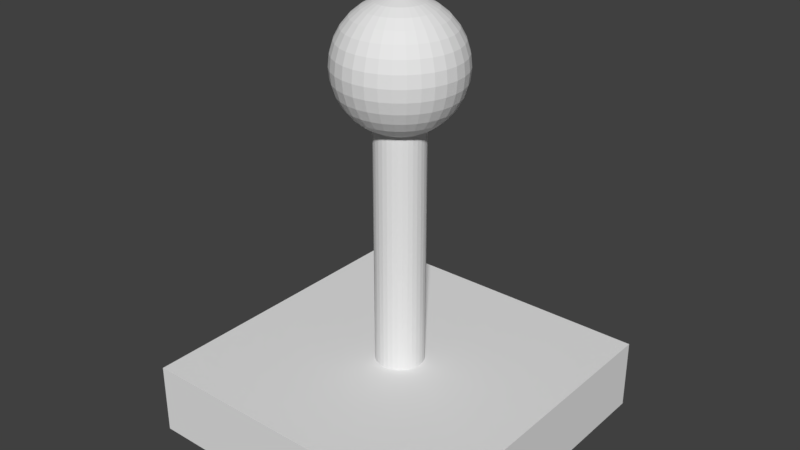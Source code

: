 # Source: NEWJoystick.blend  (saved by Blender 2.79.0; exported with 4.5.12 LTS)
import bpy
from mathutils import Matrix  # noqa: F401  (used for matrix-valued properties, if any)

bpy.ops.wm.read_factory_settings(use_empty=True)
scene = bpy.context.scene
scene.name = 'Scene'

# ---- collections
col_collection_1 = bpy.data.collections.new('Collection 1'); scene.collection.children.link(col_collection_1)

# ---- images (referenced by path relative to the original .blend; pixels are not part of the script)
import os
ASSET_DIR = os.environ.get("B2B_ASSET_DIR", "")  # directory of the original .blend (textures are referenced by path, not embedded)
HERE = os.path.dirname(os.path.abspath(__file__))  # packed textures are extracted next to this script under _unpacked/

def load_image(name, relpath, width, height, colorspace="sRGB"):
    """Load a texture the original file referenced (path relative to the .blend, or extracted next to this script)."""
    p = next((c for c in (os.path.join(HERE, relpath), os.path.join(ASSET_DIR, relpath)) if relpath and os.path.exists(c)), "")
    if p:
        img = bpy.data.images.load(p, check_existing=True)
        img.name = name
    else:  # same state as the original file: an image datablock whose file is absent (Cycles renders it pink)
        img = bpy.data.images.new(name, width, height)
        img.source = "FILE"
        img.filepath = "//" + (relpath or name)
    img.colorspace_settings.name = colorspace
    return img
img_newjoystick_png = load_image('NEWjoystick.png', 'NEWjoystick.png', 1024, 1024, 'sRGB')

# ---- materials (node trees are filled in below, after node groups)
mat_material_001 = bpy.data.materials.new('Material.001')
mat_material_001.alpha_threshold = 0.0
mat_material_001.roughness = 0.5

# ---- material node trees
mat_material_001.use_nodes = True; mat_material_001.node_tree.nodes.clear()
_N = mat_material_001.node_tree.nodes; _L = mat_material_001.node_tree.links
n0 = _N.new('ShaderNodeOutputMaterial'); n0.name = 'Material Output'; n0.location = (300, 300)
n1 = _N.new('ShaderNodeBsdfDiffuse'); n1.name = 'Diffuse BSDF'; n1.location = (127, 312)
n2 = _N.new('ShaderNodeTexImage'); n2.name = 'Image Texture'; n2.location = (-38, 357)
n2.width = 140
n2.image = img_newjoystick_png
_L.new(n1.outputs[0], n0.inputs[0])
n0.is_active_output = True

# ---- world
world_world = bpy.data.worlds.new('World'); scene.world = world_world
world_world.color = (0.05088, 0.05088, 0.05088)
world_world.use_sun_shadow = False
world_world.sun_shadow_jitter_overblur = 0.0
world_world.cycles.sampling_method = 'MANUAL'

# ---- meshes
me_sphere = bpy.data.meshes.new('Sphere')
me_sphere.from_pydata([(0.0, -3.258e-07, -1.0), (0.03806, 0.1913, 0.9808), (0.07466, 0.3753, 0.9239), (0.1084, 0.5449, 0.8315), (0.1379, 0.6935, 0.7071), (0.1622, 0.8155, 0.5556), (0.1802, 0.9061, 0.3827), (0.1913, 0.9619, 0.1951), (0.1951, 0.9808, 7.55e-08), (0.1913, 0.9619, -0.1951), (0.1802, 0.9061, -0.3827), (0.1622, 0.8155, -0.5556), (0.1379, 0.6935, -0.7071), (0.1084, 0.5449, -0.8315), (0.07466, 0.3753, -0.9239), (0.03806, 0.1913, -0.9808), (0.07466, 0.1802, 0.9808), (0.1464, 0.3536, 0.9239), (0.2126, 0.5133, 0.8315), (0.2706, 0.6533, 0.7071), (0.3182, 0.7682, 0.5556), (0.3536, 0.8536, 0.3827), (0.3753, 0.9061, 0.1951), (0.3827, 0.9239, 7.55e-08), (0.3753, 0.9061, -0.1951), (0.3536, 0.8536, -0.3827), (0.3182, 0.7682, -0.5556), (0.2706, 0.6533, -0.7071), (0.2126, 0.5133, -0.8315), (0.1464, 0.3536, -0.9239), (0.07466, 0.1802, -0.9808), (0.1084, 0.1622, 0.9808), (0.2126, 0.3182, 0.9239), (0.3087, 0.4619, 0.8315), (0.3928, 0.5879, 0.7071), (0.4619, 0.6913, 0.5556), (0.5133, 0.7682, 0.3827), (0.5449, 0.8155, 0.1951), (0.5556, 0.8315, 7.55e-08), (0.5449, 0.8155, -0.1951), (0.5133, 0.7682, -0.3827), (0.4619, 0.6913, -0.5556), (0.3928, 0.5879, -0.7071), (0.3087, 0.4619, -0.8315), (0.2126, 0.3182, -0.9239), (0.1084, 0.1622, -0.9808), (0.1379, 0.1379, 0.9808), (0.2706, 0.2706, 0.9239), (0.3928, 0.3928, 0.8315), (0.5, 0.5, 0.7071), (0.5879, 0.5879, 0.5556), (0.6533, 0.6533, 0.3827), (0.6935, 0.6935, 0.1951), (0.7071, 0.7071, 7.55e-08), (0.6935, 0.6935, -0.1951), (0.6533, 0.6533, -0.3827), (0.5879, 0.5879, -0.5556), (0.5, 0.5, -0.7071), (0.3928, 0.3928, -0.8315), (0.2706, 0.2706, -0.9239), (0.1379, 0.1379, -0.9808), (0.1622, 0.1084, 0.9808), (0.3182, 0.2126, 0.9239), (0.4619, 0.3087, 0.8315), (0.5879, 0.3928, 0.7071), (0.6913, 0.4619, 0.5556), (0.7682, 0.5133, 0.3827), (0.8155, 0.5449, 0.1951), (0.8315, 0.5556, 7.55e-08), (0.8155, 0.5449, -0.1951), (0.7682, 0.5133, -0.3827), (0.6913, 0.4619, -0.5556), (0.5879, 0.3928, -0.7071), (0.4619, 0.3087, -0.8315), (0.3182, 0.2126, -0.9239), (0.1622, 0.1084, -0.9808), (0.1802, 0.07466, 0.9808), (0.3536, 0.1464, 0.9239), (0.5133, 0.2126, 0.8315), (0.6533, 0.2706, 0.7071), (0.7682, 0.3182, 0.5556), (0.8536, 0.3536, 0.3827), (0.9061, 0.3753, 0.1951), (0.9239, 0.3827, 7.55e-08), (0.9061, 0.3753, -0.1951), (0.8536, 0.3536, -0.3827), (0.7682, 0.3182, -0.5556), (0.6533, 0.2706, -0.7071), (0.5133, 0.2126, -0.8315), (0.3536, 0.1464, -0.9239), (0.1802, 0.07466, -0.9808), (0.1913, 0.03806, 0.9808), (0.3753, 0.07466, 0.9239), (0.5449, 0.1084, 0.8315), (0.6935, 0.1379, 0.7071), (0.8155, 0.1622, 0.5556), (0.9061, 0.1802, 0.3827), (0.9619, 0.1913, 0.1951), (0.9808, 0.1951, 7.55e-08), (0.9619, 0.1913, -0.1951), (0.9061, 0.1802, -0.3827), (0.8155, 0.1622, -0.5556), (0.6935, 0.1379, -0.7071), (0.5449, 0.1084, -0.8315), (0.3753, 0.07466, -0.9239), (0.1913, 0.03806, -0.9808), (0.1951, -3.266e-07, 0.9808), (0.3827, -3.192e-07, 0.9239), (0.5556, -3.117e-07, 0.8315), (0.7071, -3.192e-07, 0.7071), (0.8315, -3.341e-07, 0.5556), (0.9239, -2.745e-07, 0.3827), (0.9808, -3.937e-07, 0.1951), (1.0, -3.788e-07, 7.55e-08), (0.9808, -3.937e-07, -0.1951), (0.9239, -2.298e-07, -0.3827), (0.8315, -3.341e-07, -0.5556), (0.7071, -3.192e-07, -0.7071), (0.5556, -3.415e-07, -0.8315), (0.3827, -3.043e-07, -0.9239), (0.1951, -3.08e-07, -0.9808), (0.1913, -0.03806, 0.9808), (0.3753, -0.07466, 0.9239), (0.5449, -0.1084, 0.8315), (0.6935, -0.138, 0.7071), (0.8155, -0.1622, 0.5556), (0.9061, -0.1802, 0.3827), (0.9619, -0.1913, 0.1951), (0.9808, -0.1951, 7.55e-08), (0.9619, -0.1913, -0.1951), (0.9061, -0.1802, -0.3827), (0.8155, -0.1622, -0.5556), (0.6935, -0.138, -0.7071), (0.5449, -0.1084, -0.8315), (0.3753, -0.07466, -0.9239), (0.1913, -0.03806, -0.9808), (0.1802, -0.07466, 0.9808), (0.3536, -0.1464, 0.9239), (0.5133, -0.2126, 0.8315), (0.6533, -0.2706, 0.7071), (0.7682, -0.3182, 0.5556), (0.8536, -0.3536, 0.3827), (0.9061, -0.3753, 0.1951), (0.9239, -0.3827, 7.55e-08), (0.9061, -0.3753, -0.1951), (0.8536, -0.3536, -0.3827), (0.7682, -0.3182, -0.5556), (0.6533, -0.2706, -0.7071), (0.5133, -0.2126, -0.8315), (0.3536, -0.1464, -0.9239), (0.1802, -0.07466, -0.9808), (0.1622, -0.1084, 0.9808), (0.3182, -0.2126, 0.9239), (0.4619, -0.3087, 0.8315), (0.5879, -0.3928, 0.7071), (0.6913, -0.4619, 0.5556), (0.7682, -0.5133, 0.3827), (0.8155, -0.5449, 0.1951), (0.8315, -0.5556, 7.55e-08), (0.8155, -0.5449, -0.1951), (0.7682, -0.5133, -0.3827), (0.6913, -0.4619, -0.5556), (0.5879, -0.3928, -0.7071), (0.4619, -0.3087, -0.8315), (0.3182, -0.2126, -0.9239), (0.1622, -0.1084, -0.9808), (0.1379, -0.138, 0.9808), (0.2706, -0.2706, 0.9239), (0.3928, -0.3928, 0.8315), (0.5, -0.5, 0.7071), (0.5879, -0.5879, 0.5556), (0.6533, -0.6533, 0.3827), (0.6935, -0.6935, 0.1951), (0.7071, -0.7071, 7.55e-08), (0.6935, -0.6935, -0.1951), (0.6533, -0.6533, -0.3827), (0.5879, -0.5879, -0.5556), (0.5, -0.5, -0.7071), (0.3928, -0.3928, -0.8315), (0.2706, -0.2706, -0.9239), (0.1379, -0.138, -0.9808), (0.1084, -0.1622, 0.9808), (0.2126, -0.3182, 0.9239), (0.3087, -0.4619, 0.8315), (0.3928, -0.5879, 0.7071), (0.4619, -0.6913, 0.5556), (0.5133, -0.7682, 0.3827), (0.5449, -0.8155, 0.1951), (0.5556, -0.8315, 7.55e-08), (0.5449, -0.8155, -0.1951), (0.5133, -0.7682, -0.3827), (0.4619, -0.6913, -0.5556), (0.3928, -0.5879, -0.7071), (0.3087, -0.4619, -0.8315), (0.2126, -0.3182, -0.9239), (0.1084, -0.1622, -0.9808), (0.07466, -0.1802, 0.9808), (0.1464, -0.3536, 0.9239), (0.2126, -0.5133, 0.8315), (0.2706, -0.6533, 0.7071), (0.3182, -0.7682, 0.5556), (0.3536, -0.8536, 0.3827), (0.3753, -0.9061, 0.1951), (0.3827, -0.9239, 7.55e-08), (0.3753, -0.9061, -0.1951), (0.3536, -0.8536, -0.3827), (0.3182, -0.7682, -0.5556), (0.2706, -0.6533, -0.7071), (0.2126, -0.5133, -0.8315), (0.1464, -0.3536, -0.9239), (0.07466, -0.1802, -0.9808), (0.03806, -0.1913, 0.9808), (0.07466, -0.3753, 0.9239), (0.1084, -0.5449, 0.8315), (0.1379, -0.6935, 0.7071), (0.1622, -0.8155, 0.5556), (0.1802, -0.9061, 0.3827), (0.1913, -0.9619, 0.1951), (0.1951, -0.9808, 7.55e-08), (0.1913, -0.9619, -0.1951), (0.1802, -0.9061, -0.3827), (0.1622, -0.8155, -0.5556), (0.1379, -0.6935, -0.7071), (0.1084, -0.5449, -0.8315), (0.07466, -0.3753, -0.9239), (0.03806, -0.1913, -0.9808), (-7.212e-09, -0.1951, 0.9808), (4.122e-08, -0.3827, 0.9239), (2.632e-08, -0.5556, 0.8315), (-2.584e-08, -0.7071, 0.7071), (-8.544e-08, -0.8315, 0.5556), (6.357e-08, -0.9239, 0.3827), (-8.544e-08, -0.9808, 0.1951), (-1.003e-07, -1.0, 7.55e-08), (-8.544e-08, -0.9808, -0.1951), (6.357e-08, -0.9239, -0.3827), (-8.544e-08, -0.8315, -0.5556), (-2.584e-08, -0.7071, -0.7071), (-1.094e-08, -0.5556, -0.8315), (3.964e-09, -0.3827, -0.9239), (3.964e-09, -0.1951, -0.9808), (-0.03806, -0.1913, 0.9808), (-0.07466, -0.3753, 0.9239), (-0.1084, -0.5449, 0.8315), (-0.1379, -0.6935, 0.7071), (-0.1622, -0.8155, 0.5556), (-0.1802, -0.9061, 0.3827), (-0.1913, -0.9619, 0.1951), (-0.1951, -0.9808, 7.55e-08), (-0.1913, -0.9619, -0.1951), (-0.1802, -0.9061, -0.3827), (-0.1622, -0.8155, -0.5556), (-0.1379, -0.6935, -0.7071), (-0.1084, -0.5449, -0.8315), (-0.07466, -0.3753, -0.9239), (-0.03806, -0.1913, -0.9808), (-1.247e-07, -6.269e-07, 1.0), (-0.07466, -0.1802, 0.9808), (-0.1464, -0.3536, 0.9239), (-0.2126, -0.5133, 0.8315), (-0.2706, -0.6533, 0.7071), (-0.3182, -0.7682, 0.5556), (-0.3536, -0.8536, 0.3827), (-0.3753, -0.9061, 0.1951), (-0.3827, -0.9239, 7.55e-08), (-0.3753, -0.9061, -0.1951), (-0.3536, -0.8536, -0.3827), (-0.3182, -0.7682, -0.5556), (-0.2706, -0.6533, -0.7071), (-0.2126, -0.5133, -0.8315), (-0.1464, -0.3536, -0.9239), (-0.07466, -0.1802, -0.9808), (-0.1084, -0.1622, 0.9808), (-0.2126, -0.3182, 0.9239), (-0.3087, -0.4619, 0.8315), (-0.3928, -0.5879, 0.7071), (-0.4619, -0.6913, 0.5556), (-0.5133, -0.7682, 0.3827), (-0.5449, -0.8155, 0.1951), (-0.5556, -0.8315, 7.55e-08), (-0.5449, -0.8155, -0.1951), (-0.5133, -0.7682, -0.3827), (-0.4619, -0.6913, -0.5556), (-0.3928, -0.5879, -0.7071), (-0.3087, -0.4619, -0.8315), (-0.2126, -0.3182, -0.9239), (-0.1084, -0.1622, -0.9808), (-0.1379, -0.138, 0.9808), (-0.2706, -0.2706, 0.9239), (-0.3928, -0.3928, 0.8315), (-0.5, -0.5, 0.7071), (-0.5879, -0.5879, 0.5556), (-0.6533, -0.6533, 0.3827), (-0.6935, -0.6935, 0.1951), (-0.7071, -0.7071, 7.55e-08), (-0.6935, -0.6935, -0.1951), (-0.6533, -0.6533, -0.3827), (-0.5879, -0.5879, -0.5556), (-0.5, -0.5, -0.7071), (-0.3928, -0.3928, -0.8315), (-0.2706, -0.2706, -0.9239), (-0.1379, -0.1379, -0.9808), (-0.1622, -0.1084, 0.9808), (-0.3182, -0.2126, 0.9239), (-0.4619, -0.3087, 0.8315), (-0.5879, -0.3928, 0.7071), (-0.6913, -0.4619, 0.5556), (-0.7682, -0.5133, 0.3827), (-0.8155, -0.5449, 0.1951), (-0.8315, -0.5556, 7.55e-08), (-0.8155, -0.5449, -0.1951), (-0.7682, -0.5133, -0.3827), (-0.6913, -0.4619, -0.5556), (-0.5879, -0.3928, -0.7071), (-0.4619, -0.3087, -0.8315), (-0.3182, -0.2126, -0.9239), (-0.1622, -0.1084, -0.9808), (-0.1802, -0.07466, 0.9808), (-0.3536, -0.1464, 0.9239), (-0.5133, -0.2126, 0.8315), (-0.6533, -0.2706, 0.7071), (-0.7682, -0.3182, 0.5556), (-0.8536, -0.3536, 0.3827), (-0.9061, -0.3753, 0.1951), (-0.9239, -0.3827, 7.55e-08), (-0.9061, -0.3753, -0.1951), (-0.8536, -0.3536, -0.3827), (-0.7682, -0.3182, -0.5556), (-0.6533, -0.2706, -0.7071), (-0.5133, -0.2126, -0.8315), (-0.3536, -0.1464, -0.9239), (-0.1802, -0.07466, -0.9808), (-0.1913, -0.03806, 0.9808), (-0.3753, -0.07466, 0.9239), (-0.5449, -0.1084, 0.8315), (-0.6935, -0.1379, 0.7071), (-0.8155, -0.1622, 0.5556), (-0.9061, -0.1802, 0.3827), (-0.9619, -0.1913, 0.1951), (-0.9808, -0.1951, 7.55e-08), (-0.9619, -0.1913, -0.1951), (-0.9061, -0.1802, -0.3827), (-0.8155, -0.1622, -0.5556), (-0.6935, -0.1379, -0.7071), (-0.5449, -0.1084, -0.8315), (-0.3753, -0.07466, -0.9239), (-0.1913, -0.03806, -0.9808), (-0.1951, -3.117e-07, 0.9808), (-0.3827, -2.819e-07, 0.9239), (-0.5556, -2.819e-07, 0.8315), (-0.7071, -1.851e-07, 0.7071), (-0.8315, -1.404e-07, 0.5556), (-0.9239, -3.192e-07, 0.3827), (-0.9808, -9.567e-08, 0.1951), (-1.0, -1.404e-07, 7.55e-08), (-0.9808, -9.567e-08, -0.1951), (-0.9239, -3.192e-07, -0.3827), (-0.8315, -1.404e-07, -0.5556), (-0.7071, -1.851e-07, -0.7071), (-0.5556, -2.596e-07, -0.8315), (-0.3827, -2.521e-07, -0.9239), (-0.1951, -3.155e-07, -0.9808), (-0.1913, 0.03806, 0.9808), (-0.3753, 0.07466, 0.9239), (-0.5449, 0.1084, 0.8315), (-0.6935, 0.1379, 0.7071), (-0.8155, 0.1622, 0.5556), (-0.9061, 0.1802, 0.3827), (-0.9619, 0.1913, 0.1951), (-0.9808, 0.1951, 7.55e-08), (-0.9619, 0.1913, -0.1951), (-0.9061, 0.1802, -0.3827), (-0.8155, 0.1622, -0.5556), (-0.6935, 0.1379, -0.7071), (-0.5449, 0.1084, -0.8315), (-0.3753, 0.07466, -0.9239), (-0.1913, 0.03806, -0.9808), (-0.1802, 0.07466, 0.9808), (-0.3536, 0.1464, 0.9239), (-0.5133, 0.2126, 0.8315), (-0.6533, 0.2706, 0.7071), (-0.7682, 0.3182, 0.5556), (-0.8536, 0.3536, 0.3827), (-0.9061, 0.3753, 0.1951), (-0.9239, 0.3827, 7.55e-08), (-0.9061, 0.3753, -0.1951), (-0.8536, 0.3536, -0.3827), (-0.7682, 0.3182, -0.5556), (-0.6533, 0.2706, -0.7071), (-0.5133, 0.2126, -0.8315), (-0.3536, 0.1464, -0.9239), (-0.1802, 0.07466, -0.9808), (-0.1622, 0.1084, 0.9808), (-0.3182, 0.2126, 0.9239), (-0.4619, 0.3087, 0.8315), (-0.5879, 0.3928, 0.7071), (-0.6913, 0.4619, 0.5556), (-0.7682, 0.5133, 0.3827), (-0.8155, 0.5449, 0.1951), (-0.8315, 0.5556, 7.55e-08), (-0.8155, 0.5449, -0.1951), (-0.7682, 0.5133, -0.3827), (-0.6913, 0.4619, -0.5556), (-0.5879, 0.3928, -0.7071), (-0.4619, 0.3087, -0.8315), (-0.3182, 0.2126, -0.9239), (-0.1622, 0.1084, -0.9808), (-0.1379, 0.1379, 0.9808), (-0.2706, 0.2706, 0.9239), (-0.3928, 0.3928, 0.8315), (-0.5, 0.5, 0.7071), (-0.5879, 0.5879, 0.5556), (-0.6533, 0.6533, 0.3827), (-0.6935, 0.6935, 0.1951), (-0.7071, 0.7071, 7.55e-08), (-0.6935, 0.6935, -0.1951), (-0.6533, 0.6533, -0.3827), (-0.5879, 0.5879, -0.5556), (-0.5, 0.5, -0.7071), (-0.3928, 0.3928, -0.8315), (-0.2706, 0.2706, -0.9239), (-0.1379, 0.1379, -0.9808), (-0.1084, 0.1622, 0.9808), (-0.2126, 0.3182, 0.9239), (-0.3087, 0.4619, 0.8315), (-0.3928, 0.5879, 0.7071), (-0.4619, 0.6913, 0.5556), (-0.5133, 0.7682, 0.3827), (-0.5449, 0.8155, 0.1951), (-0.5556, 0.8315, 7.55e-08), (-0.5449, 0.8155, -0.1951), (-0.5133, 0.7682, -0.3827), (-0.4619, 0.6913, -0.5556), (-0.3928, 0.5879, -0.7071), (-0.3087, 0.4619, -0.8315), (-0.2126, 0.3182, -0.9239), (-0.1084, 0.1622, -0.9808), (-0.07466, 0.1802, 0.9808), (-0.1464, 0.3536, 0.9239), (-0.2126, 0.5133, 0.8315), (-0.2706, 0.6533, 0.7071), (-0.3182, 0.7682, 0.5556), (-0.3536, 0.8536, 0.3827), (-0.3753, 0.9061, 0.1951), (-0.3827, 0.9239, 7.55e-08), (-0.3753, 0.9061, -0.1951), (-0.3536, 0.8536, -0.3827), (-0.3182, 0.7682, -0.5556), (-0.2706, 0.6533, -0.7071), (-0.2126, 0.5133, -0.8315), (-0.1464, 0.3536, -0.9239), (-0.07466, 0.1802, -0.9808), (-0.03806, 0.1913, 0.9808), (-0.07466, 0.3753, 0.9239), (-0.1084, 0.5449, 0.8315), (-0.1379, 0.6935, 0.7071), (-0.1622, 0.8155, 0.5556), (-0.1802, 0.9061, 0.3827), (-0.1913, 0.9619, 0.1951), (-0.1951, 0.9808, 7.55e-08), (-0.1913, 0.9619, -0.1951), (-0.1802, 0.9061, -0.3827), (-0.1622, 0.8155, -0.5556), (-0.1379, 0.6935, -0.7071), (-0.1084, 0.5449, -0.8315), (-0.07466, 0.3753, -0.9239), (-0.03806, 0.1913, -0.9808), (3.749e-08, 0.1951, 0.9808), (7.847e-08, 0.3827, 0.9239), (1.083e-07, 0.5556, 0.8315), (1.53e-07, 0.7071, 0.7071), (2.722e-07, 0.8315, 0.5556), (6.357e-08, 0.9239, 0.3827), (2.573e-07, 0.9808, 0.1951), (2.722e-07, 1.0, 7.55e-08), (2.573e-07, 0.9808, -0.1951), (6.357e-08, 0.9239, -0.3827), (2.722e-07, 0.8315, -0.5556), (1.53e-07, 0.7071, -0.7071), (1.232e-07, 0.5556, -0.8315), (7.847e-08, 0.3827, -0.9239), (1.514e-08, 0.1951, -0.9808), (0.0, 0.3954, -4.95), (0.0, 0.3954, -0.33), (0.07713, 0.3878, -4.95), (0.07713, 0.3878, -0.33), (0.1513, 0.3653, -4.95), (0.1513, 0.3653, -0.33), (0.2197, 0.3287, -4.95), (0.2197, 0.3287, -0.33), (0.2796, 0.2796, -4.95), (0.2796, 0.2796, -0.33), (0.3287, 0.2197, -4.95), (0.3287, 0.2197, -0.33), (0.3653, 0.1513, -4.95), (0.3653, 0.1513, -0.33), (0.3878, 0.07713, -4.95), (0.3878, 0.07713, -0.33), (0.3954, 2.985e-08, -4.95), (0.3954, 2.985e-08, -0.33), (0.3878, -0.07713, -4.95), (0.3878, -0.07713, -0.33), (0.3653, -0.1513, -4.95), (0.3653, -0.1513, -0.33), (0.3287, -0.2197, -4.95), (0.3287, -0.2197, -0.33), (0.2796, -0.2796, -4.95), (0.2796, -0.2796, -0.33), (0.2197, -0.3287, -4.95), (0.2197, -0.3287, -0.33), (0.1513, -0.3653, -4.95), (0.1513, -0.3653, -0.33), (0.07713, -0.3878, -4.95), (0.07713, -0.3878, -0.33), (-1.288e-07, -0.3954, -4.95), (-1.288e-07, -0.3954, -0.33), (-0.07713, -0.3878, -4.95), (-0.07713, -0.3878, -0.33), (-0.1513, -0.3653, -4.95), (-0.1513, -0.3653, -0.33), (-0.2197, -0.3287, -4.95), (-0.2197, -0.3287, -0.33), (-0.2796, -0.2796, -4.95), (-0.2796, -0.2796, -0.33), (-0.3287, -0.2197, -4.95), (-0.3287, -0.2197, -0.33), (-0.3653, -0.1513, -4.95), (-0.3653, -0.1513, -0.33), (-0.3878, -0.07713, -4.95), (-0.3878, -0.07713, -0.33), (-0.3954, 3.818e-07, -4.95), (-0.3954, 3.818e-07, -0.33), (-0.3878, 0.07713, -4.95), (-0.3878, 0.07713, -0.33), (-0.3653, 0.1513, -4.95), (-0.3653, 0.1513, -0.33), (-0.3287, 0.2197, -4.95), (-0.3287, 0.2197, -0.33), (-0.2796, 0.2796, -4.95), (-0.2796, 0.2796, -0.33), (-0.2197, 0.3287, -4.95), (-0.2197, 0.3287, -0.33), (-0.1513, 0.3653, -4.95), (-0.1513, 0.3653, -0.33), (-0.07713, 0.3878, -4.95), (-0.07713, 0.3878, -0.33), (2.617, 2.617, -5.976), (2.617, -2.617, -5.976), (-2.617, -2.617, -5.976), (-2.617, 2.617, -5.976), (2.617, 2.617, -4.812), (2.617, -2.617, -4.812), (-2.617, -2.617, -4.812), (-2.617, 2.617, -4.812)], [], [(478, 477, 11, 12), (471, 470, 4, 5), (479, 478, 12, 13), (472, 471, 5, 6), (480, 479, 13, 14), (473, 472, 6, 7), (481, 480, 14, 15), (474, 473, 7, 8), (467, 256, 1), (0, 481, 15), (475, 474, 8, 9), (468, 467, 1, 2), (476, 475, 9, 10), (469, 468, 2, 3), (477, 476, 10, 11), (470, 469, 3, 4), (11, 10, 25, 26), (4, 3, 18, 19), (12, 11, 26, 27), (5, 4, 19, 20), (13, 12, 27, 28), (6, 5, 20, 21), (14, 13, 28, 29), (7, 6, 21, 22), (15, 14, 29, 30), (8, 7, 22, 23), (1, 256, 16), (0, 15, 30), (9, 8, 23, 24), (2, 1, 16, 17), (10, 9, 24, 25), (3, 2, 17, 18), (30, 29, 44, 45), (23, 22, 37, 38), (16, 256, 31), (0, 30, 45), (24, 23, 38, 39), (17, 16, 31, 32), (25, 24, 39, 40), (18, 17, 32, 33), (26, 25, 40, 41), (19, 18, 33, 34), (27, 26, 41, 42), (20, 19, 34, 35), (28, 27, 42, 43), (21, 20, 35, 36), (29, 28, 43, 44), (22, 21, 36, 37), (34, 33, 48, 49), (42, 41, 56, 57), (35, 34, 49, 50), (43, 42, 57, 58), (36, 35, 50, 51), (44, 43, 58, 59), (37, 36, 51, 52), (45, 44, 59, 60), (38, 37, 52, 53), (31, 256, 46), (0, 45, 60), (39, 38, 53, 54), (32, 31, 46, 47), (40, 39, 54, 55), (33, 32, 47, 48), (41, 40, 55, 56), (53, 52, 67, 68), (46, 256, 61), (0, 60, 75), (54, 53, 68, 69), (47, 46, 61, 62), (55, 54, 69, 70), (48, 47, 62, 63), (56, 55, 70, 71), (49, 48, 63, 64), (57, 56, 71, 72), (50, 49, 64, 65), (58, 57, 72, 73), (51, 50, 65, 66), (59, 58, 73, 74), (52, 51, 66, 67), (60, 59, 74, 75), (72, 71, 86, 87), (65, 64, 79, 80), (73, 72, 87, 88), (66, 65, 80, 81), (74, 73, 88, 89), (67, 66, 81, 82), (75, 74, 89, 90), (68, 67, 82, 83), (61, 256, 76), (0, 75, 90), (69, 68, 83, 84), (62, 61, 76, 77), (70, 69, 84, 85), (63, 62, 77, 78), (71, 70, 85, 86), (64, 63, 78, 79), (76, 256, 91), (0, 90, 105), (84, 83, 98, 99), (77, 76, 91, 92), (85, 84, 99, 100), (78, 77, 92, 93), (86, 85, 100, 101), (79, 78, 93, 94), (87, 86, 101, 102), (80, 79, 94, 95), (88, 87, 102, 103), (81, 80, 95, 96), (89, 88, 103, 104), (82, 81, 96, 97), (90, 89, 104, 105), (83, 82, 97, 98), (95, 94, 109, 110), (103, 102, 117, 118), (96, 95, 110, 111), (104, 103, 118, 119), (97, 96, 111, 112), (105, 104, 119, 120), (98, 97, 112, 113), (91, 256, 106), (0, 105, 120), (99, 98, 113, 114), (92, 91, 106, 107), (100, 99, 114, 115), (93, 92, 107, 108), (101, 100, 115, 116), (94, 93, 108, 109), (102, 101, 116, 117), (114, 113, 128, 129), (107, 106, 121, 122), (115, 114, 129, 130), (108, 107, 122, 123), (116, 115, 130, 131), (109, 108, 123, 124), (117, 116, 131, 132), (110, 109, 124, 125), (118, 117, 132, 133), (111, 110, 125, 126), (119, 118, 133, 134), (112, 111, 126, 127), (120, 119, 134, 135), (113, 112, 127, 128), (106, 256, 121), (0, 120, 135), (133, 132, 147, 148), (126, 125, 140, 141), (134, 133, 148, 149), (127, 126, 141, 142), (135, 134, 149, 150), (128, 127, 142, 143), (121, 256, 136), (0, 135, 150), (129, 128, 143, 144), (122, 121, 136, 137), (130, 129, 144, 145), (123, 122, 137, 138), (131, 130, 145, 146), (124, 123, 138, 139), (132, 131, 146, 147), (125, 124, 139, 140), (145, 144, 159, 160), (138, 137, 152, 153), (146, 145, 160, 161), (139, 138, 153, 154), (147, 146, 161, 162), (140, 139, 154, 155), (148, 147, 162, 163), (141, 140, 155, 156), (149, 148, 163, 164), (142, 141, 156, 157), (150, 149, 164, 165), (143, 142, 157, 158), (136, 256, 151), (0, 150, 165), (144, 143, 158, 159), (137, 136, 151, 152), (164, 163, 178, 179), (157, 156, 171, 172), (165, 164, 179, 180), (158, 157, 172, 173), (151, 256, 166), (0, 165, 180), (159, 158, 173, 174), (152, 151, 166, 167), (160, 159, 174, 175), (153, 152, 167, 168), (161, 160, 175, 176), (154, 153, 168, 169), (162, 161, 176, 177), (155, 154, 169, 170), (163, 162, 177, 178), (156, 155, 170, 171), (168, 167, 182, 183), (176, 175, 190, 191), (169, 168, 183, 184), (177, 176, 191, 192), (170, 169, 184, 185), (178, 177, 192, 193), (171, 170, 185, 186), (179, 178, 193, 194), (172, 171, 186, 187), (180, 179, 194, 195), (173, 172, 187, 188), (166, 256, 181), (0, 180, 195), (174, 173, 188, 189), (167, 166, 181, 182), (175, 174, 189, 190), (187, 186, 201, 202), (195, 194, 209, 210), (188, 187, 202, 203), (181, 256, 196), (0, 195, 210), (189, 188, 203, 204), (182, 181, 196, 197), (190, 189, 204, 205), (183, 182, 197, 198), (191, 190, 205, 206), (184, 183, 198, 199), (192, 191, 206, 207), (185, 184, 199, 200), (193, 192, 207, 208), (186, 185, 200, 201), (194, 193, 208, 209), (206, 205, 220, 221), (199, 198, 213, 214), (207, 206, 221, 222), (200, 199, 214, 215), (208, 207, 222, 223), (201, 200, 215, 216), (209, 208, 223, 224), (202, 201, 216, 217), (210, 209, 224, 225), (203, 202, 217, 218), (196, 256, 211), (0, 210, 225), (204, 203, 218, 219), (197, 196, 211, 212), (205, 204, 219, 220), (198, 197, 212, 213), (225, 224, 239, 240), (218, 217, 232, 233), (211, 256, 226), (0, 225, 240), (219, 218, 233, 234), (212, 211, 226, 227), (220, 219, 234, 235), (213, 212, 227, 228), (221, 220, 235, 236), (214, 213, 228, 229), (222, 221, 236, 237), (215, 214, 229, 230), (223, 222, 237, 238), (216, 215, 230, 231), (224, 223, 238, 239), (217, 216, 231, 232), (229, 228, 243, 244), (237, 236, 251, 252), (230, 229, 244, 245), (238, 237, 252, 253), (231, 230, 245, 246), (239, 238, 253, 254), (232, 231, 246, 247), (240, 239, 254, 255), (233, 232, 247, 248), (226, 256, 241), (0, 240, 255), (234, 233, 248, 249), (227, 226, 241, 242), (235, 234, 249, 250), (228, 227, 242, 243), (236, 235, 250, 251), (248, 247, 263, 264), (241, 256, 257), (0, 255, 271), (249, 248, 264, 265), (242, 241, 257, 258), (250, 249, 265, 266), (243, 242, 258, 259), (251, 250, 266, 267), (244, 243, 259, 260), (252, 251, 267, 268), (245, 244, 260, 261), (253, 252, 268, 269), (246, 245, 261, 262), (254, 253, 269, 270), (247, 246, 262, 263), (255, 254, 270, 271), (268, 267, 282, 283), (261, 260, 275, 276), (269, 268, 283, 284), (262, 261, 276, 277), (270, 269, 284, 285), (263, 262, 277, 278), (271, 270, 285, 286), (264, 263, 278, 279), (257, 256, 272), (0, 271, 286), (265, 264, 279, 280), (258, 257, 272, 273), (266, 265, 280, 281), (259, 258, 273, 274), (267, 266, 281, 282), (260, 259, 274, 275), (0, 286, 301), (280, 279, 294, 295), (273, 272, 287, 288), (281, 280, 295, 296), (274, 273, 288, 289), (282, 281, 296, 297), (275, 274, 289, 290), (283, 282, 297, 298), (276, 275, 290, 291), (284, 283, 298, 299), (277, 276, 291, 292), (285, 284, 299, 300), (278, 277, 292, 293), (286, 285, 300, 301), (279, 278, 293, 294), (272, 256, 287), (299, 298, 313, 314), (292, 291, 306, 307), (300, 299, 314, 315), (293, 292, 307, 308), (301, 300, 315, 316), (294, 293, 308, 309), (287, 256, 302), (0, 301, 316), (295, 294, 309, 310), (288, 287, 302, 303), (296, 295, 310, 311), (289, 288, 303, 304), (297, 296, 311, 312), (290, 289, 304, 305), (298, 297, 312, 313), (291, 290, 305, 306), (303, 302, 317, 318), (311, 310, 325, 326), (304, 303, 318, 319), (312, 311, 326, 327), (305, 304, 319, 320), (313, 312, 327, 328), (306, 305, 320, 321), (314, 313, 328, 329), (307, 306, 321, 322), (315, 314, 329, 330), (308, 307, 322, 323), (316, 315, 330, 331), (309, 308, 323, 324), (302, 256, 317), (0, 316, 331), (310, 309, 324, 325), (322, 321, 336, 337), (330, 329, 344, 345), (323, 322, 337, 338), (331, 330, 345, 346), (324, 323, 338, 339), (317, 256, 332), (0, 331, 346), (325, 324, 339, 340), (318, 317, 332, 333), (326, 325, 340, 341), (319, 318, 333, 334), (327, 326, 341, 342), (320, 319, 334, 335), (328, 327, 342, 343), (321, 320, 335, 336), (329, 328, 343, 344), (341, 340, 355, 356), (334, 333, 348, 349), (342, 341, 356, 357), (335, 334, 349, 350), (343, 342, 357, 358), (336, 335, 350, 351), (344, 343, 358, 359), (337, 336, 351, 352), (345, 344, 359, 360), (338, 337, 352, 353), (346, 345, 360, 361), (339, 338, 353, 354), (332, 256, 347), (0, 346, 361), (340, 339, 354, 355), (333, 332, 347, 348), (360, 359, 374, 375), (353, 352, 367, 368), (361, 360, 375, 376), (354, 353, 368, 369), (347, 256, 362), (0, 361, 376), (355, 354, 369, 370), (348, 347, 362, 363), (356, 355, 370, 371), (349, 348, 363, 364), (357, 356, 371, 372), (350, 349, 364, 365), (358, 357, 372, 373), (351, 350, 365, 366), (359, 358, 373, 374), (352, 351, 366, 367), (364, 363, 378, 379), (372, 371, 386, 387), (365, 364, 379, 380), (373, 372, 387, 388), (366, 365, 380, 381), (374, 373, 388, 389), (367, 366, 381, 382), (375, 374, 389, 390), (368, 367, 382, 383), (376, 375, 390, 391), (369, 368, 383, 384), (362, 256, 377), (0, 376, 391), (370, 369, 384, 385), (363, 362, 377, 378), (371, 370, 385, 386), (383, 382, 397, 398), (391, 390, 405, 406), (384, 383, 398, 399), (377, 256, 392), (0, 391, 406), (385, 384, 399, 400), (378, 377, 392, 393), (386, 385, 400, 401), (379, 378, 393, 394), (387, 386, 401, 402), (380, 379, 394, 395), (388, 387, 402, 403), (381, 380, 395, 396), (389, 388, 403, 404), (382, 381, 396, 397), (390, 389, 404, 405), (402, 401, 416, 417), (395, 394, 409, 410), (403, 402, 417, 418), (396, 395, 410, 411), (404, 403, 418, 419), (397, 396, 411, 412), (405, 404, 419, 420), (398, 397, 412, 413), (406, 405, 420, 421), (399, 398, 413, 414), (392, 256, 407), (0, 406, 421), (400, 399, 414, 415), (393, 392, 407, 408), (401, 400, 415, 416), (394, 393, 408, 409), (421, 420, 435, 436), (414, 413, 428, 429), (407, 256, 422), (0, 421, 436), (415, 414, 429, 430), (408, 407, 422, 423), (416, 415, 430, 431), (409, 408, 423, 424), (417, 416, 431, 432), (410, 409, 424, 425), (418, 417, 432, 433), (411, 410, 425, 426), (419, 418, 433, 434), (412, 411, 426, 427), (420, 419, 434, 435), (413, 412, 427, 428), (433, 432, 447, 448), (426, 425, 440, 441), (434, 433, 448, 449), (427, 426, 441, 442), (435, 434, 449, 450), (428, 427, 442, 443), (436, 435, 450, 451), (429, 428, 443, 444), (422, 256, 437), (0, 436, 451), (430, 429, 444, 445), (423, 422, 437, 438), (431, 430, 445, 446), (424, 423, 438, 439), (432, 431, 446, 447), (425, 424, 439, 440), (437, 256, 452), (0, 451, 466), (445, 444, 459, 460), (438, 437, 452, 453), (446, 445, 460, 461), (439, 438, 453, 454), (447, 446, 461, 462), (440, 439, 454, 455), (448, 447, 462, 463), (441, 440, 455, 456), (449, 448, 463, 464), (442, 441, 456, 457), (450, 449, 464, 465), (443, 442, 457, 458), (451, 450, 465, 466), (444, 443, 458, 459), (456, 455, 470, 471), (464, 463, 478, 479), (457, 456, 471, 472), (465, 464, 479, 480), (458, 457, 472, 473), (466, 465, 480, 481), (459, 458, 473, 474), (452, 256, 467), (0, 466, 481), (460, 459, 474, 475), (453, 452, 467, 468), (461, 460, 475, 476), (454, 453, 468, 469), (462, 461, 476, 477), (455, 454, 469, 470), (463, 462, 477, 478), (482, 483, 485, 484), (484, 485, 487, 486), (486, 487, 489, 488), (488, 489, 491, 490), (490, 491, 493, 492), (492, 493, 495, 494), (494, 495, 497, 496), (496, 497, 499, 498), (498, 499, 501, 500), (500, 501, 503, 502), (502, 503, 505, 504), (504, 505, 507, 506), (506, 507, 509, 508), (508, 509, 511, 510), (510, 511, 513, 512), (512, 513, 515, 514), (514, 515, 517, 516), (516, 517, 519, 518), (518, 519, 521, 520), (520, 521, 523, 522), (522, 523, 525, 524), (524, 525, 527, 526), (526, 527, 529, 528), (528, 529, 531, 530), (530, 531, 533, 532), (532, 533, 535, 534), (534, 535, 537, 536), (536, 537, 539, 538), (538, 539, 541, 540), (540, 541, 543, 542), (485, 483, 545, 543, 541, 539, 537, 535, 533, 531, 529, 527, 525, 523, 521, 519, 517, 515, 513, 511, 509, 507, 505, 503, 501, 499, 497, 495, 493, 491, 489, 487), (542, 543, 545, 544), (544, 545, 483, 482), (482, 484, 486, 488, 490, 492, 494, 496, 498, 500, 502, 504, 506, 508, 510, 512, 514, 516, 518, 520, 522, 524, 526, 528, 530, 532, 534, 536, 538, 540, 542, 544), (546, 547, 548, 549), (550, 553, 552, 551), (546, 550, 551, 547), (547, 551, 552, 548), (548, 552, 553, 549), (550, 546, 549, 553)])
_uv = me_sphere.uv_layers.new(name='UVMap')
_uv.uv.foreach_set('vector', [0.9323, 0.1504, 0.9313, 0.164, 0.9177, 0.164, 0.9208, 0.1504, 0.9313, 0.2632, 0.9323, 0.2768, 0.9208, 0.2768, 0.9177, 0.2632, 0.9339, 0.5927, 0.9344, 0.5792, 0.9461, 0.5808, 0.9431, 0.594, 0.9306, 0.2478, 0.9313, 0.2632, 0.9177, 0.2632, 0.9155, 0.2478, 0.9334, 0.6081, 0.9339, 0.5927, 0.9431, 0.594, 0.9398, 0.609, 0.9301, 0.231, 0.9306, 0.2478, 0.9155, 0.2478, 0.9141, 0.231, 0.9329, 0.6249, 0.9334, 0.6081, 0.9398, 0.609, 0.9361, 0.6253, 0.93, 0.2136, 0.9301, 0.231, 0.9141, 0.231, 0.9136, 0.2136, 0.9158, 0.5006, 0.9323, 0.5, 0.9162, 0.5039, 0.9323, 0.6423, 0.9329, 0.6249, 0.9361, 0.6253, 0.9301, 0.1962, 0.93, 0.2136, 0.9136, 0.2136, 0.9141, 0.1962, 0.8998, 0.5011, 0.9158, 0.5006, 0.9162, 0.5039, 0.9007, 0.5078, 0.9306, 0.1794, 0.9301, 0.1962, 0.9141, 0.1962, 0.9155, 0.1794, 0.8852, 0.5017, 0.8998, 0.5011, 0.9007, 0.5078, 0.8864, 0.5113, 0.9313, 0.164, 0.9306, 0.1794, 0.9155, 0.1794, 0.9177, 0.164, 0.8723, 0.5021, 0.8852, 0.5017, 0.8864, 0.5113, 0.8739, 0.5144, 0.9177, 0.164, 0.9155, 0.1794, 0.9012, 0.1794, 0.9049, 0.164, 0.8739, 0.5144, 0.8864, 0.5113, 0.8894, 0.5205, 0.8777, 0.5261, 0.9208, 0.1504, 0.9177, 0.164, 0.9049, 0.164, 0.9099, 0.1504, 0.9177, 0.2632, 0.9208, 0.2768, 0.9099, 0.2768, 0.9049, 0.2632, 0.9431, 0.594, 0.9461, 0.5808, 0.9572, 0.5848, 0.9519, 0.5971, 0.9155, 0.2478, 0.9177, 0.2632, 0.9049, 0.2632, 0.9012, 0.2478, 0.9398, 0.609, 0.9431, 0.594, 0.9519, 0.5971, 0.9458, 0.6112, 0.9141, 0.231, 0.9155, 0.2478, 0.9012, 0.2478, 0.899, 0.231, 0.9361, 0.6253, 0.9398, 0.609, 0.9458, 0.6112, 0.9392, 0.6264, 0.9136, 0.2136, 0.9141, 0.231, 0.899, 0.231, 0.8982, 0.2136, 0.9162, 0.5039, 0.9323, 0.5, 0.9172, 0.5072, 0.9323, 0.6423, 0.9361, 0.6253, 0.9392, 0.6264, 0.9141, 0.1962, 0.9136, 0.2136, 0.8982, 0.2136, 0.899, 0.1962, 0.9007, 0.5078, 0.9162, 0.5039, 0.9172, 0.5072, 0.9027, 0.5141, 0.9155, 0.1794, 0.9141, 0.1962, 0.899, 0.1962, 0.9012, 0.1794, 0.8864, 0.5113, 0.9007, 0.5078, 0.9027, 0.5141, 0.8894, 0.5205, 0.9392, 0.6264, 0.9458, 0.6112, 0.9513, 0.6145, 0.942, 0.6281, 0.8982, 0.2136, 0.899, 0.231, 0.8854, 0.231, 0.8843, 0.2136, 0.9172, 0.5072, 0.9323, 0.5, 0.9189, 0.5101, 0.9323, 0.6423, 0.9392, 0.6264, 0.942, 0.6281, 0.899, 0.1962, 0.8982, 0.2136, 0.8843, 0.2136, 0.8854, 0.1962, 0.9027, 0.5141, 0.9172, 0.5072, 0.9189, 0.5101, 0.9059, 0.5199, 0.9012, 0.1794, 0.899, 0.1962, 0.8854, 0.1962, 0.8884, 0.1794, 0.8894, 0.5205, 0.9027, 0.5141, 0.9059, 0.5199, 0.894, 0.5289, 0.9049, 0.164, 0.9012, 0.1794, 0.8884, 0.1794, 0.8934, 0.164, 0.8777, 0.5261, 0.8894, 0.5205, 0.894, 0.5289, 0.8836, 0.5368, 0.9099, 0.1504, 0.9049, 0.164, 0.8934, 0.164, 0.9001, 0.1504, 0.9049, 0.2632, 0.9099, 0.2768, 0.9001, 0.2768, 0.8934, 0.2632, 0.9519, 0.5971, 0.9572, 0.5848, 0.9674, 0.591, 0.9599, 0.602, 0.9012, 0.2478, 0.9049, 0.2632, 0.8934, 0.2632, 0.8884, 0.2478, 0.9458, 0.6112, 0.9519, 0.5971, 0.9599, 0.602, 0.9513, 0.6145, 0.899, 0.231, 0.9012, 0.2478, 0.8884, 0.2478, 0.8854, 0.231, 0.8836, 0.5368, 0.894, 0.5289, 0.9001, 0.5362, 0.8913, 0.5461, 0.9674, 0.591, 0.9735, 0.582, 0.9839, 0.5916, 0.9762, 0.5992, 0.875, 0.5433, 0.8836, 0.5368, 0.8913, 0.5461, 0.8841, 0.5542, 0.9599, 0.602, 0.9674, 0.591, 0.9762, 0.5992, 0.9668, 0.6084, 0.8884, 0.2478, 0.8934, 0.2632, 0.8836, 0.2632, 0.8775, 0.2478, 0.9513, 0.6145, 0.9599, 0.602, 0.9668, 0.6084, 0.9561, 0.619, 0.8854, 0.231, 0.8884, 0.2478, 0.8775, 0.2478, 0.8738, 0.231, 0.942, 0.6281, 0.9513, 0.6145, 0.9561, 0.619, 0.9444, 0.6304, 0.8843, 0.2136, 0.8854, 0.231, 0.8738, 0.231, 0.8725, 0.2136, 0.9189, 0.5101, 0.9323, 0.5, 0.921, 0.5127, 0.9323, 0.6423, 0.942, 0.6281, 0.9444, 0.6304, 0.8854, 0.1962, 0.8843, 0.2136, 0.8725, 0.2136, 0.8738, 0.1962, 0.9059, 0.5199, 0.9189, 0.5101, 0.921, 0.5127, 0.9101, 0.5249, 0.8884, 0.1794, 0.8854, 0.1962, 0.8738, 0.1962, 0.8775, 0.1794, 0.894, 0.5289, 0.9059, 0.5199, 0.9101, 0.5249, 0.9001, 0.5362, 0.8934, 0.164, 0.8884, 0.1794, 0.8775, 0.1794, 0.8836, 0.164, 0.9919, 0.7847, 0.9906, 0.8021, 0.979, 0.8021, 0.9801, 0.7847, 0.921, 0.5127, 0.9323, 0.5, 0.9236, 0.5148, 0.9323, 0.6423, 0.9444, 0.6304, 0.9464, 0.6331, 0.9906, 0.7672, 0.9919, 0.7847, 0.9801, 0.7847, 0.979, 0.7672, 0.9101, 0.5249, 0.921, 0.5127, 0.9236, 0.5148, 0.9152, 0.529, 0.9869, 0.7505, 0.9906, 0.7672, 0.979, 0.7672, 0.976, 0.7505, 0.9001, 0.5362, 0.9101, 0.5249, 0.9152, 0.529, 0.9075, 0.5421, 0.9809, 0.735, 0.9869, 0.7505, 0.976, 0.7505, 0.971, 0.735, 0.8913, 0.5461, 0.9001, 0.5362, 0.9075, 0.5421, 0.9007, 0.5536, 0.9762, 0.5992, 0.9839, 0.5916, 0.9924, 0.6032, 0.9834, 0.609, 0.8841, 0.5542, 0.8913, 0.5461, 0.9007, 0.5536, 0.8951, 0.5631, 0.9668, 0.6084, 0.9762, 0.5992, 0.9834, 0.609, 0.9724, 0.6161, 0.9869, 0.8188, 0.9809, 0.8343, 0.971, 0.8343, 0.976, 0.8188, 0.9561, 0.619, 0.9668, 0.6084, 0.9724, 0.6161, 0.96, 0.6243, 0.9906, 0.8021, 0.9869, 0.8188, 0.976, 0.8188, 0.979, 0.8021, 0.9444, 0.6304, 0.9561, 0.619, 0.96, 0.6243, 0.9464, 0.6331, 0.9644, 0.7215, 0.971, 0.735, 0.9595, 0.735, 0.9545, 0.7215, 0.971, 0.8343, 0.9644, 0.8478, 0.9545, 0.8478, 0.9595, 0.8343, 0.9724, 0.6161, 0.9834, 0.609, 0.9886, 0.6201, 0.9765, 0.6249, 0.976, 0.8188, 0.971, 0.8343, 0.9595, 0.8343, 0.9632, 0.8188, 0.96, 0.6243, 0.9724, 0.6161, 0.9765, 0.6249, 0.9628, 0.6303, 0.979, 0.8021, 0.976, 0.8188, 0.9632, 0.8188, 0.9654, 0.8021, 0.9464, 0.6331, 0.96, 0.6243, 0.9628, 0.6303, 0.9478, 0.6362, 0.9801, 0.7847, 0.979, 0.8021, 0.9654, 0.8021, 0.9662, 0.7847, 0.9236, 0.5148, 0.9323, 0.5, 0.9265, 0.5163, 0.9323, 0.6423, 0.9464, 0.6331, 0.9478, 0.6362, 0.979, 0.7672, 0.9801, 0.7847, 0.9662, 0.7847, 0.9654, 0.7672, 0.9152, 0.529, 0.9236, 0.5148, 0.9265, 0.5163, 0.9209, 0.532, 0.976, 0.7505, 0.979, 0.7672, 0.9654, 0.7672, 0.9632, 0.7505, 0.9075, 0.5421, 0.9152, 0.529, 0.9209, 0.532, 0.9158, 0.5464, 0.971, 0.735, 0.976, 0.7505, 0.9632, 0.7505, 0.9595, 0.735, 0.9007, 0.5536, 0.9075, 0.5421, 0.9158, 0.5464, 0.9113, 0.5591, 0.9265, 0.5163, 0.9323, 0.5, 0.9297, 0.5172, 0.9323, 0.6423, 0.9478, 0.6362, 0.9487, 0.6395, 0.9654, 0.7672, 0.9662, 0.7847, 0.9508, 0.7847, 0.9503, 0.7672, 0.9209, 0.532, 0.9265, 0.5163, 0.9297, 0.5172, 0.9271, 0.5337, 0.9632, 0.7505, 0.9654, 0.7672, 0.9503, 0.7672, 0.9489, 0.7505, 0.9158, 0.5464, 0.9209, 0.532, 0.9271, 0.5337, 0.9247, 0.5489, 0.9595, 0.735, 0.9632, 0.7505, 0.9489, 0.7505, 0.9467, 0.735, 0.9113, 0.5591, 0.9158, 0.5464, 0.9247, 0.5489, 0.9226, 0.5623, 0.9545, 0.7215, 0.9595, 0.735, 0.9467, 0.735, 0.9437, 0.7215, 0.9595, 0.8343, 0.9545, 0.8478, 0.9437, 0.8478, 0.9467, 0.8343, 0.9765, 0.6249, 0.9886, 0.6201, 0.9916, 0.6321, 0.9789, 0.6343, 0.9632, 0.8188, 0.9595, 0.8343, 0.9467, 0.8343, 0.9489, 0.8188, 0.9628, 0.6303, 0.9765, 0.6249, 0.9789, 0.6343, 0.9644, 0.6368, 0.9654, 0.8021, 0.9632, 0.8188, 0.9489, 0.8188, 0.9503, 0.8021, 0.9478, 0.6362, 0.9628, 0.6303, 0.9644, 0.6368, 0.9487, 0.6395, 0.9662, 0.7847, 0.9654, 0.8021, 0.9503, 0.8021, 0.9508, 0.7847, 0.9467, 0.8343, 0.9437, 0.8478, 0.9321, 0.8478, 0.9331, 0.8343, 0.9789, 0.6343, 0.9916, 0.6321, 0.9924, 0.6444, 0.9795, 0.644, 0.9489, 0.8188, 0.9467, 0.8343, 0.9331, 0.8343, 0.9338, 0.8188, 0.9644, 0.6368, 0.9789, 0.6343, 0.9795, 0.644, 0.9648, 0.6435, 0.9503, 0.8021, 0.9489, 0.8188, 0.9338, 0.8188, 0.9343, 0.8021, 0.9487, 0.6395, 0.9644, 0.6368, 0.9648, 0.6435, 0.9489, 0.6429, 0.9508, 0.7847, 0.9503, 0.8021, 0.9343, 0.8021, 0.9345, 0.7847, 0.9297, 0.5172, 0.9323, 0.5, 0.9329, 0.5174, 0.9323, 0.6423, 0.9487, 0.6395, 0.9489, 0.6429, 0.9503, 0.7672, 0.9508, 0.7847, 0.9345, 0.7847, 0.9343, 0.7672, 0.9271, 0.5337, 0.9297, 0.5172, 0.9329, 0.5174, 0.9334, 0.5341, 0.9489, 0.7505, 0.9503, 0.7672, 0.9343, 0.7672, 0.9338, 0.7505, 0.9247, 0.5489, 0.9271, 0.5337, 0.9334, 0.5341, 0.9339, 0.5496, 0.9467, 0.735, 0.9489, 0.7505, 0.9338, 0.7505, 0.9331, 0.735, 0.9226, 0.5623, 0.9247, 0.5489, 0.9339, 0.5496, 0.9344, 0.5631, 0.9437, 0.7215, 0.9467, 0.735, 0.9331, 0.735, 0.9321, 0.7215, 0.9343, 0.7672, 0.9345, 0.7847, 0.9178, 0.7847, 0.918, 0.7672, 0.9334, 0.5341, 0.9329, 0.5174, 0.9361, 0.5169, 0.9398, 0.5332, 0.9338, 0.7505, 0.9343, 0.7672, 0.918, 0.7672, 0.9185, 0.7505, 0.9339, 0.5496, 0.9334, 0.5341, 0.9398, 0.5332, 0.9431, 0.5483, 0.9331, 0.735, 0.9338, 0.7505, 0.9185, 0.7505, 0.9193, 0.735, 0.9344, 0.5631, 0.9339, 0.5496, 0.9431, 0.5483, 0.9461, 0.5615, 0.9321, 0.7215, 0.9331, 0.735, 0.9193, 0.735, 0.9203, 0.7215, 0.9331, 0.8343, 0.9321, 0.8478, 0.9203, 0.8478, 0.9193, 0.8343, 0.9795, 0.644, 0.9924, 0.6444, 0.9908, 0.6567, 0.9783, 0.6536, 0.9338, 0.8188, 0.9331, 0.8343, 0.9193, 0.8343, 0.9185, 0.8188, 0.9648, 0.6435, 0.9795, 0.644, 0.9783, 0.6536, 0.964, 0.6501, 0.9343, 0.8021, 0.9338, 0.8188, 0.9185, 0.8188, 0.918, 0.8021, 0.9489, 0.6429, 0.9648, 0.6435, 0.964, 0.6501, 0.9485, 0.6463, 0.9345, 0.7847, 0.9343, 0.8021, 0.918, 0.8021, 0.9178, 0.7847, 0.9329, 0.5174, 0.9323, 0.5, 0.9361, 0.5169, 0.9323, 0.6423, 0.9489, 0.6429, 0.9485, 0.6463, 0.9783, 0.6536, 0.9908, 0.6567, 0.987, 0.6684, 0.9753, 0.6628, 0.9185, 0.8188, 0.9193, 0.8343, 0.9057, 0.8343, 0.9034, 0.8188, 0.964, 0.6501, 0.9783, 0.6536, 0.9753, 0.6628, 0.9619, 0.6564, 0.918, 0.8021, 0.9185, 0.8188, 0.9034, 0.8188, 0.902, 0.8021, 0.9485, 0.6463, 0.964, 0.6501, 0.9619, 0.6564, 0.9474, 0.6495, 0.9178, 0.7847, 0.918, 0.8021, 0.902, 0.8021, 0.9015, 0.7847, 0.9361, 0.5169, 0.9323, 0.5, 0.9392, 0.5158, 0.9323, 0.6423, 0.9485, 0.6463, 0.9474, 0.6495, 0.918, 0.7672, 0.9178, 0.7847, 0.9015, 0.7847, 0.902, 0.7672, 0.9398, 0.5332, 0.9361, 0.5169, 0.9392, 0.5158, 0.9458, 0.5311, 0.9185, 0.7505, 0.918, 0.7672, 0.902, 0.7672, 0.9034, 0.7505, 0.9431, 0.5483, 0.9398, 0.5332, 0.9458, 0.5311, 0.9519, 0.5451, 0.9193, 0.735, 0.9185, 0.7505, 0.9034, 0.7505, 0.9057, 0.735, 0.9461, 0.5615, 0.9431, 0.5483, 0.9519, 0.5451, 0.9572, 0.5575, 0.9203, 0.7215, 0.9193, 0.735, 0.9057, 0.735, 0.9088, 0.7215, 0.9193, 0.8343, 0.9203, 0.8478, 0.9088, 0.8478, 0.9057, 0.8343, 0.9034, 0.7505, 0.902, 0.7672, 0.8869, 0.7672, 0.8892, 0.7505, 0.9519, 0.5451, 0.9458, 0.5311, 0.9513, 0.5277, 0.9599, 0.5403, 0.9057, 0.735, 0.9034, 0.7505, 0.8892, 0.7505, 0.8929, 0.735, 0.9572, 0.5575, 0.9519, 0.5451, 0.9599, 0.5403, 0.9674, 0.5513, 0.9088, 0.7215, 0.9057, 0.735, 0.8929, 0.735, 0.8979, 0.7215, 0.9057, 0.8343, 0.9088, 0.8478, 0.8979, 0.8478, 0.8929, 0.8343, 0.9753, 0.6628, 0.987, 0.6684, 0.9811, 0.6792, 0.9707, 0.6713, 0.9034, 0.8188, 0.9057, 0.8343, 0.8929, 0.8343, 0.8892, 0.8188, 0.9619, 0.6564, 0.9753, 0.6628, 0.9707, 0.6713, 0.9587, 0.6622, 0.902, 0.8021, 0.9034, 0.8188, 0.8892, 0.8188, 0.8869, 0.8021, 0.9474, 0.6495, 0.9619, 0.6564, 0.9587, 0.6622, 0.9458, 0.6525, 0.9015, 0.7847, 0.902, 0.8021, 0.8869, 0.8021, 0.8861, 0.7847, 0.9392, 0.5158, 0.9323, 0.5, 0.942, 0.5141, 0.9323, 0.6423, 0.9474, 0.6495, 0.9458, 0.6525, 0.902, 0.7672, 0.9015, 0.7847, 0.8861, 0.7847, 0.8869, 0.7672, 0.9458, 0.5311, 0.9392, 0.5158, 0.942, 0.5141, 0.9513, 0.5277, 0.9587, 0.6622, 0.9707, 0.6713, 0.9645, 0.6786, 0.9545, 0.6673, 0.8869, 0.8021, 0.8892, 0.8188, 0.8764, 0.8188, 0.8733, 0.8021, 0.9458, 0.6525, 0.9587, 0.6622, 0.9545, 0.6673, 0.9436, 0.655, 0.8861, 0.7847, 0.8869, 0.8021, 0.8733, 0.8021, 0.8723, 0.7847, 0.942, 0.5141, 0.9323, 0.5, 0.9444, 0.5119, 0.9323, 0.6423, 0.9458, 0.6525, 0.9436, 0.655, 0.8869, 0.7672, 0.8861, 0.7847, 0.8723, 0.7847, 0.8733, 0.7672, 0.9513, 0.5277, 0.942, 0.5141, 0.9444, 0.5119, 0.9561, 0.5233, 0.8892, 0.7505, 0.8869, 0.7672, 0.8733, 0.7672, 0.8764, 0.7505, 0.9599, 0.5403, 0.9513, 0.5277, 0.9561, 0.5233, 0.9668, 0.5338, 0.8929, 0.735, 0.8892, 0.7505, 0.8764, 0.7505, 0.8814, 0.735, 0.9674, 0.5513, 0.9599, 0.5403, 0.9668, 0.5338, 0.9762, 0.5431, 0.8979, 0.7215, 0.8929, 0.735, 0.8814, 0.735, 0.8882, 0.7215, 0.8929, 0.8343, 0.8979, 0.8478, 0.8882, 0.8478, 0.8814, 0.8343, 0.9707, 0.6713, 0.9811, 0.6792, 0.9733, 0.6885, 0.9645, 0.6786, 0.8892, 0.8188, 0.8929, 0.8343, 0.8814, 0.8343, 0.8764, 0.8188, 0.9668, 0.5338, 0.9561, 0.5233, 0.96, 0.518, 0.9724, 0.5261, 0.8836, 0.1208, 0.8775, 0.1054, 0.8884, 0.1054, 0.8934, 0.1208, 0.9762, 0.5431, 0.9668, 0.5338, 0.9724, 0.5261, 0.9834, 0.5332, 0.9733, 0.6885, 0.9805, 0.6966, 0.9695, 0.7054, 0.964, 0.696, 0.9839, 0.5507, 0.9762, 0.5431, 0.9834, 0.5332, 0.9924, 0.5391, 0.9645, 0.6786, 0.9733, 0.6885, 0.964, 0.696, 0.9572, 0.6845, 0.8775, 0.03702, 0.8836, 0.02158, 0.8934, 0.02158, 0.8884, 0.03702, 0.9545, 0.6673, 0.9645, 0.6786, 0.9572, 0.6845, 0.9495, 0.6713, 0.8738, 0.05377, 0.8775, 0.03702, 0.8884, 0.03702, 0.8854, 0.05377, 0.9436, 0.655, 0.9545, 0.6673, 0.9495, 0.6713, 0.9411, 0.6571, 0.8725, 0.0712, 0.8738, 0.05377, 0.8854, 0.05377, 0.8843, 0.0712, 0.9444, 0.5119, 0.9323, 0.5, 0.9464, 0.5091, 0.9323, 0.6423, 0.9436, 0.655, 0.9411, 0.6571, 0.8738, 0.08863, 0.8725, 0.0712, 0.8843, 0.0712, 0.8854, 0.08863, 0.9561, 0.5233, 0.9444, 0.5119, 0.9464, 0.5091, 0.96, 0.518, 0.8775, 0.1054, 0.8738, 0.08863, 0.8854, 0.08863, 0.8884, 0.1054, 0.8854, 0.05377, 0.8884, 0.03702, 0.9012, 0.03702, 0.899, 0.05377, 0.9411, 0.6571, 0.9495, 0.6713, 0.9437, 0.6743, 0.9381, 0.6586, 0.8843, 0.0712, 0.8854, 0.05377, 0.899, 0.05377, 0.8982, 0.0712, 0.9464, 0.5091, 0.9323, 0.5, 0.9478, 0.5061, 0.9323, 0.6423, 0.9411, 0.6571, 0.9381, 0.6586, 0.8854, 0.08863, 0.8843, 0.0712, 0.8982, 0.0712, 0.899, 0.08863, 0.96, 0.518, 0.9464, 0.5091, 0.9478, 0.5061, 0.9628, 0.512, 0.8884, 0.1054, 0.8854, 0.08863, 0.899, 0.08863, 0.9012, 0.1054, 0.9724, 0.5261, 0.96, 0.518, 0.9628, 0.512, 0.9765, 0.5174, 0.8934, 0.1208, 0.8884, 0.1054, 0.9012, 0.1054, 0.9049, 0.1208, 0.9834, 0.5332, 0.9724, 0.5261, 0.9765, 0.5174, 0.9886, 0.5221, 0.9001, 0.1344, 0.8934, 0.1208, 0.9049, 0.1208, 0.9099, 0.1344, 0.8934, 0.02158, 0.9001, 0.008039, 0.9099, 0.008039, 0.9049, 0.02158, 0.9572, 0.6845, 0.964, 0.696, 0.9534, 0.7014, 0.9489, 0.6888, 0.8884, 0.03702, 0.8934, 0.02158, 0.9049, 0.02158, 0.9012, 0.03702, 0.9495, 0.6713, 0.9572, 0.6845, 0.9489, 0.6888, 0.9437, 0.6743, 0.9049, 0.1208, 0.9012, 0.1054, 0.9155, 0.1054, 0.9177, 0.1208, 0.9886, 0.5221, 0.9765, 0.5174, 0.9789, 0.508, 0.9916, 0.5102, 0.9099, 0.1344, 0.9049, 0.1208, 0.9177, 0.1208, 0.9208, 0.1344, 0.9049, 0.02158, 0.9099, 0.008039, 0.9208, 0.008039, 0.9177, 0.02158, 0.9489, 0.6888, 0.9534, 0.7014, 0.942, 0.7046, 0.94, 0.6913, 0.9012, 0.03702, 0.9049, 0.02158, 0.9177, 0.02158, 0.9155, 0.03702, 0.9437, 0.6743, 0.9489, 0.6888, 0.94, 0.6913, 0.9376, 0.676, 0.899, 0.05377, 0.9012, 0.03702, 0.9155, 0.03702, 0.9141, 0.05377, 0.9381, 0.6586, 0.9437, 0.6743, 0.9376, 0.676, 0.935, 0.6595, 0.8982, 0.0712, 0.899, 0.05377, 0.9141, 0.05377, 0.9136, 0.0712, 0.9478, 0.5061, 0.9323, 0.5, 0.9487, 0.5028, 0.9323, 0.6423, 0.9381, 0.6586, 0.935, 0.6595, 0.899, 0.08863, 0.8982, 0.0712, 0.9136, 0.0712, 0.9141, 0.08863, 0.9628, 0.512, 0.9478, 0.5061, 0.9487, 0.5028, 0.9644, 0.5055, 0.9012, 0.1054, 0.899, 0.08863, 0.9141, 0.08863, 0.9155, 0.1054, 0.9765, 0.5174, 0.9628, 0.512, 0.9644, 0.5055, 0.9789, 0.508, 0.935, 0.6595, 0.9376, 0.676, 0.9312, 0.6765, 0.9318, 0.6597, 0.9136, 0.0712, 0.9141, 0.05377, 0.9301, 0.05377, 0.93, 0.0712, 0.9487, 0.5028, 0.9323, 0.5, 0.9489, 0.4994, 0.9323, 0.6423, 0.935, 0.6595, 0.9318, 0.6597, 0.9141, 0.08863, 0.9136, 0.0712, 0.93, 0.0712, 0.9301, 0.08863, 0.9644, 0.5055, 0.9487, 0.5028, 0.9489, 0.4994, 0.9648, 0.4988, 0.9155, 0.1054, 0.9141, 0.08863, 0.9301, 0.08863, 0.9306, 0.1054, 0.9789, 0.508, 0.9644, 0.5055, 0.9648, 0.4988, 0.9795, 0.4983, 0.9177, 0.1208, 0.9155, 0.1054, 0.9306, 0.1054, 0.9313, 0.1208, 0.9916, 0.5102, 0.9789, 0.508, 0.9795, 0.4983, 0.9924, 0.4978, 0.9208, 0.1344, 0.9177, 0.1208, 0.9313, 0.1208, 0.9323, 0.1344, 0.9177, 0.02158, 0.9208, 0.008039, 0.9323, 0.008039, 0.9313, 0.02158, 0.94, 0.6913, 0.942, 0.7046, 0.9303, 0.7054, 0.9307, 0.6919, 0.9155, 0.03702, 0.9177, 0.02158, 0.9313, 0.02158, 0.9306, 0.03702, 0.9376, 0.676, 0.94, 0.6913, 0.9307, 0.6919, 0.9312, 0.6765, 0.9141, 0.05377, 0.9155, 0.03702, 0.9306, 0.03702, 0.9301, 0.05377, 0.9924, 0.4978, 0.9795, 0.4983, 0.9783, 0.4886, 0.9908, 0.4855, 0.9323, 0.1344, 0.9313, 0.1208, 0.9452, 0.1208, 0.9441, 0.1344, 0.9313, 0.02158, 0.9323, 0.008039, 0.9441, 0.008039, 0.9452, 0.02158, 0.9307, 0.6919, 0.9303, 0.7054, 0.9186, 0.7038, 0.9216, 0.6906, 0.9306, 0.03702, 0.9313, 0.02158, 0.9452, 0.02158, 0.9459, 0.03702, 0.9312, 0.6765, 0.9307, 0.6919, 0.9216, 0.6906, 0.9249, 0.6756, 0.9301, 0.05377, 0.9306, 0.03702, 0.9459, 0.03702, 0.9464, 0.05377, 0.9318, 0.6597, 0.9312, 0.6765, 0.9249, 0.6756, 0.9285, 0.6593, 0.93, 0.0712, 0.9301, 0.05377, 0.9464, 0.05377, 0.9466, 0.0712, 0.9489, 0.4994, 0.9323, 0.5, 0.9485, 0.496, 0.9323, 0.6423, 0.9318, 0.6597, 0.9285, 0.6593, 0.9301, 0.08863, 0.93, 0.0712, 0.9466, 0.0712, 0.9464, 0.08863, 0.9648, 0.4988, 0.9489, 0.4994, 0.9485, 0.496, 0.964, 0.4922, 0.9306, 0.1054, 0.9301, 0.08863, 0.9464, 0.08863, 0.9459, 0.1054, 0.9795, 0.4983, 0.9648, 0.4988, 0.964, 0.4922, 0.9783, 0.4886, 0.9313, 0.1208, 0.9306, 0.1054, 0.9459, 0.1054, 0.9452, 0.1208, 0.9466, 0.0712, 0.9464, 0.05377, 0.9624, 0.05377, 0.9629, 0.0712, 0.9485, 0.496, 0.9323, 0.5, 0.9474, 0.4927, 0.9323, 0.6423, 0.9285, 0.6593, 0.9255, 0.6582, 0.9464, 0.08863, 0.9466, 0.0712, 0.9629, 0.0712, 0.9624, 0.08863, 0.964, 0.4922, 0.9485, 0.496, 0.9474, 0.4927, 0.9619, 0.4858, 0.9459, 0.1054, 0.9464, 0.08863, 0.9624, 0.08863, 0.961, 0.1054, 0.9783, 0.4886, 0.964, 0.4922, 0.9619, 0.4858, 0.9753, 0.4794, 0.9452, 0.1208, 0.9459, 0.1054, 0.961, 0.1054, 0.9587, 0.1208, 0.9908, 0.4855, 0.9783, 0.4886, 0.9753, 0.4794, 0.987, 0.4738, 0.9441, 0.1344, 0.9452, 0.1208, 0.9587, 0.1208, 0.9556, 0.1344, 0.9452, 0.02158, 0.9441, 0.008039, 0.9556, 0.008039, 0.9587, 0.02158, 0.9216, 0.6906, 0.9186, 0.7038, 0.9075, 0.6998, 0.9128, 0.6875, 0.9459, 0.03702, 0.9452, 0.02158, 0.9587, 0.02158, 0.961, 0.03702, 0.9249, 0.6756, 0.9216, 0.6906, 0.9128, 0.6875, 0.9189, 0.6734, 0.9464, 0.05377, 0.9459, 0.03702, 0.961, 0.03702, 0.9624, 0.05377, 0.9285, 0.6593, 0.9249, 0.6756, 0.9189, 0.6734, 0.9255, 0.6582, 0.9556, 0.1344, 0.9587, 0.1208, 0.9715, 0.1208, 0.9665, 0.1344, 0.9587, 0.02158, 0.9556, 0.008039, 0.9665, 0.008039, 0.9715, 0.02158, 0.9128, 0.6875, 0.9075, 0.6998, 0.8973, 0.6936, 0.9048, 0.6826, 0.961, 0.03702, 0.9587, 0.02158, 0.9715, 0.02158, 0.9752, 0.03702, 0.9189, 0.6734, 0.9128, 0.6875, 0.9048, 0.6826, 0.9134, 0.67, 0.9624, 0.05377, 0.961, 0.03702, 0.9752, 0.03702, 0.9775, 0.05377, 0.9255, 0.6582, 0.9189, 0.6734, 0.9134, 0.67, 0.9227, 0.6564, 0.9629, 0.0712, 0.9624, 0.05377, 0.9775, 0.05377, 0.9783, 0.0712, 0.9474, 0.4927, 0.9323, 0.5, 0.9458, 0.4898, 0.9323, 0.6423, 0.9255, 0.6582, 0.9227, 0.6564, 0.9624, 0.08863, 0.9629, 0.0712, 0.9783, 0.0712, 0.9775, 0.08863, 0.9619, 0.4858, 0.9474, 0.4927, 0.9458, 0.4898, 0.9587, 0.48, 0.961, 0.1054, 0.9624, 0.08863, 0.9775, 0.08863, 0.9752, 0.1054, 0.9753, 0.4794, 0.9619, 0.4858, 0.9587, 0.48, 0.9707, 0.471, 0.9587, 0.1208, 0.961, 0.1054, 0.9752, 0.1054, 0.9715, 0.1208, 0.987, 0.4738, 0.9753, 0.4794, 0.9707, 0.471, 0.9811, 0.4631, 0.9323, 0.6423, 0.9227, 0.6564, 0.9202, 0.6542, 0.9775, 0.08863, 0.9783, 0.0712, 0.9921, 0.0712, 0.9911, 0.08863, 0.9587, 0.48, 0.9458, 0.4898, 0.9436, 0.4872, 0.9545, 0.475, 0.9752, 0.1054, 0.9775, 0.08863, 0.9911, 0.08863, 0.988, 0.1054, 0.9707, 0.471, 0.9587, 0.48, 0.9545, 0.475, 0.9645, 0.4637, 0.9715, 0.1208, 0.9752, 0.1054, 0.988, 0.1054, 0.983, 0.1208, 0.9811, 0.4631, 0.9707, 0.471, 0.9645, 0.4637, 0.9733, 0.4538, 0.9665, 0.1344, 0.9715, 0.1208, 0.983, 0.1208, 0.9763, 0.1344, 0.9715, 0.02158, 0.9665, 0.008039, 0.9763, 0.008039, 0.983, 0.02158, 0.9048, 0.6826, 0.8973, 0.6936, 0.8884, 0.6854, 0.8978, 0.6762, 0.9752, 0.03702, 0.9715, 0.02158, 0.983, 0.02158, 0.988, 0.03702, 0.9134, 0.67, 0.9048, 0.6826, 0.8978, 0.6762, 0.9086, 0.6656, 0.9775, 0.05377, 0.9752, 0.03702, 0.988, 0.03702, 0.9911, 0.05377, 0.9227, 0.6564, 0.9134, 0.67, 0.9086, 0.6656, 0.9202, 0.6542, 0.9783, 0.0712, 0.9775, 0.05377, 0.9911, 0.05377, 0.9921, 0.0712, 0.9458, 0.4898, 0.9323, 0.5, 0.9436, 0.4872, 0.8978, 0.6762, 0.8884, 0.6854, 0.8813, 0.6756, 0.8922, 0.6684, 0.9023, 0.8704, 0.917, 0.8763, 0.917, 0.8875, 0.9023, 0.883, 0.9086, 0.6656, 0.8978, 0.6762, 0.8922, 0.6684, 0.9047, 0.6603, 0.8864, 0.8669, 0.9023, 0.8704, 0.9023, 0.883, 0.8864, 0.8801, 0.9202, 0.6542, 0.9086, 0.6656, 0.9047, 0.6603, 0.9182, 0.6515, 0.8698, 0.8656, 0.8864, 0.8669, 0.8864, 0.8801, 0.8698, 0.8792, 0.9436, 0.4872, 0.9323, 0.5, 0.9411, 0.4852, 0.9323, 0.6423, 0.9202, 0.6542, 0.9182, 0.6515, 0.8532, 0.8669, 0.8698, 0.8656, 0.8698, 0.8792, 0.8532, 0.8801, 0.9545, 0.475, 0.9436, 0.4872, 0.9411, 0.4852, 0.9495, 0.4709, 0.8373, 0.8704, 0.8532, 0.8669, 0.8532, 0.8801, 0.8373, 0.883, 0.9645, 0.4637, 0.9545, 0.475, 0.9495, 0.4709, 0.9572, 0.4578, 0.8226, 0.8763, 0.8373, 0.8704, 0.8373, 0.883, 0.8226, 0.8875, 0.9733, 0.4538, 0.9645, 0.4637, 0.9572, 0.4578, 0.964, 0.4463, 0.8884, 0.6854, 0.8807, 0.693, 0.8723, 0.6814, 0.8813, 0.6756, 0.9805, 0.4457, 0.9733, 0.4538, 0.964, 0.4463, 0.9695, 0.4368, 0.9495, 0.4709, 0.9411, 0.4852, 0.9381, 0.4836, 0.9437, 0.468, 0.8373, 0.883, 0.8532, 0.8801, 0.8532, 0.8953, 0.8373, 0.8972, 0.9572, 0.4578, 0.9495, 0.4709, 0.9437, 0.468, 0.9489, 0.4535, 0.8226, 0.8875, 0.8373, 0.883, 0.8373, 0.8972, 0.8226, 0.9004, 0.964, 0.4463, 0.9572, 0.4578, 0.9489, 0.4535, 0.9534, 0.4408, 0.8097, 0.8937, 0.8226, 0.8875, 0.8226, 0.9004, 0.8097, 0.9046, 0.917, 0.8875, 0.9299, 0.8937, 0.9299, 0.9046, 0.917, 0.9004, 0.8922, 0.6684, 0.8813, 0.6756, 0.8761, 0.6645, 0.8881, 0.6597, 0.9023, 0.883, 0.917, 0.8875, 0.917, 0.9004, 0.9023, 0.8972, 0.9047, 0.6603, 0.8922, 0.6684, 0.8881, 0.6597, 0.9019, 0.6543, 0.8864, 0.8801, 0.9023, 0.883, 0.9023, 0.8972, 0.8864, 0.8953, 0.9182, 0.6515, 0.9047, 0.6603, 0.9019, 0.6543, 0.9168, 0.6484, 0.8698, 0.8792, 0.8864, 0.8801, 0.8864, 0.8953, 0.8698, 0.8946, 0.9411, 0.4852, 0.9323, 0.5, 0.9381, 0.4836, 0.9323, 0.6423, 0.9182, 0.6515, 0.9168, 0.6484, 0.8532, 0.8801, 0.8698, 0.8792, 0.8698, 0.8946, 0.8532, 0.8953, 0.9023, 0.8972, 0.917, 0.9004, 0.917, 0.9143, 0.9023, 0.9127, 0.9019, 0.6543, 0.8881, 0.6597, 0.8858, 0.6503, 0.9003, 0.6478, 0.8864, 0.8953, 0.9023, 0.8972, 0.9023, 0.9127, 0.8864, 0.9117, 0.9168, 0.6484, 0.9019, 0.6543, 0.9003, 0.6478, 0.916, 0.6451, 0.8698, 0.8946, 0.8864, 0.8953, 0.8864, 0.9117, 0.8698, 0.9114, 0.9381, 0.4836, 0.9323, 0.5, 0.935, 0.4828, 0.9323, 0.6423, 0.9168, 0.6484, 0.916, 0.6451, 0.8532, 0.8953, 0.8698, 0.8946, 0.8698, 0.9114, 0.8532, 0.9117, 0.9437, 0.468, 0.9381, 0.4836, 0.935, 0.4828, 0.9376, 0.4662, 0.8373, 0.8972, 0.8532, 0.8953, 0.8532, 0.9117, 0.8373, 0.9127, 0.9489, 0.4535, 0.9437, 0.468, 0.9376, 0.4662, 0.94, 0.451, 0.8226, 0.9004, 0.8373, 0.8972, 0.8373, 0.9127, 0.8226, 0.9143, 0.9534, 0.4408, 0.9489, 0.4535, 0.94, 0.451, 0.942, 0.4376, 0.8097, 0.9046, 0.8226, 0.9004, 0.8226, 0.9143, 0.8097, 0.9165, 0.917, 0.9004, 0.9299, 0.9046, 0.9299, 0.9165, 0.917, 0.9143, 0.8881, 0.6597, 0.8761, 0.6645, 0.8731, 0.6525, 0.8858, 0.6503, 0.8373, 0.9127, 0.8532, 0.9117, 0.8532, 0.9288, 0.8373, 0.9288, 0.94, 0.451, 0.9376, 0.4662, 0.9312, 0.4658, 0.9307, 0.4504, 0.8226, 0.9143, 0.8373, 0.9127, 0.8373, 0.9288, 0.8226, 0.9288, 0.942, 0.4376, 0.94, 0.451, 0.9307, 0.4504, 0.9303, 0.4368, 0.8097, 0.9165, 0.8226, 0.9143, 0.8226, 0.9288, 0.8097, 0.9288, 0.917, 0.9143, 0.9299, 0.9165, 0.9299, 0.9288, 0.917, 0.9288, 0.8858, 0.6503, 0.8731, 0.6525, 0.8723, 0.6401, 0.8852, 0.6406, 0.9023, 0.9127, 0.917, 0.9143, 0.917, 0.9288, 0.9023, 0.9288, 0.9003, 0.6478, 0.8858, 0.6503, 0.8852, 0.6406, 0.8998, 0.6411, 0.8864, 0.9117, 0.9023, 0.9127, 0.9023, 0.9288, 0.8864, 0.9288, 0.916, 0.6451, 0.9003, 0.6478, 0.8998, 0.6411, 0.9158, 0.6417, 0.8698, 0.9114, 0.8864, 0.9117, 0.8864, 0.9288, 0.8698, 0.9288, 0.935, 0.4828, 0.9323, 0.5, 0.9318, 0.4825, 0.9323, 0.6423, 0.916, 0.6451, 0.9158, 0.6417, 0.8532, 0.9117, 0.8698, 0.9114, 0.8698, 0.9288, 0.8532, 0.9288, 0.9376, 0.4662, 0.935, 0.4828, 0.9318, 0.4825, 0.9312, 0.4658, 0.8998, 0.6411, 0.8852, 0.6406, 0.8864, 0.631, 0.9007, 0.6345, 0.8864, 0.9288, 0.9023, 0.9288, 0.9023, 0.9449, 0.8864, 0.9459, 0.9158, 0.6417, 0.8998, 0.6411, 0.9007, 0.6345, 0.9162, 0.6383, 0.8698, 0.9288, 0.8864, 0.9288, 0.8864, 0.9459, 0.8698, 0.9462, 0.9318, 0.4825, 0.9323, 0.5, 0.9285, 0.483, 0.9323, 0.6423, 0.9158, 0.6417, 0.9162, 0.6383, 0.8532, 0.9288, 0.8698, 0.9288, 0.8698, 0.9462, 0.8532, 0.9459, 0.9312, 0.4658, 0.9318, 0.4825, 0.9285, 0.483, 0.9249, 0.4667, 0.8373, 0.9288, 0.8532, 0.9288, 0.8532, 0.9459, 0.8373, 0.9449, 0.9307, 0.4504, 0.9312, 0.4658, 0.9249, 0.4667, 0.9216, 0.4516, 0.8226, 0.9288, 0.8373, 0.9288, 0.8373, 0.9449, 0.8226, 0.9433, 0.9303, 0.4368, 0.9307, 0.4504, 0.9216, 0.4516, 0.9186, 0.4385, 0.8097, 0.9288, 0.8226, 0.9288, 0.8226, 0.9433, 0.8097, 0.9411, 0.917, 0.9288, 0.9299, 0.9288, 0.9299, 0.9411, 0.917, 0.9433, 0.8852, 0.6406, 0.8723, 0.6401, 0.8739, 0.6279, 0.8864, 0.631, 0.9023, 0.9288, 0.917, 0.9288, 0.917, 0.9433, 0.9023, 0.9449, 0.9216, 0.4516, 0.9249, 0.4667, 0.9189, 0.4688, 0.9128, 0.4548, 0.8226, 0.9433, 0.8373, 0.9449, 0.8373, 0.9604, 0.8226, 0.9572, 0.9186, 0.4385, 0.9216, 0.4516, 0.9128, 0.4548, 0.9075, 0.4425, 0.8097, 0.9411, 0.8226, 0.9433, 0.8226, 0.9572, 0.8097, 0.953, 0.917, 0.9433, 0.9299, 0.9411, 0.9299, 0.953, 0.917, 0.9572, 0.8864, 0.631, 0.8739, 0.6279, 0.8777, 0.6161, 0.8894, 0.6217, 0.9023, 0.9449, 0.917, 0.9433, 0.917, 0.9572, 0.9023, 0.9604, 0.9007, 0.6345, 0.8864, 0.631, 0.8894, 0.6217, 0.9027, 0.6281, 0.8864, 0.9459, 0.9023, 0.9449, 0.9023, 0.9604, 0.8864, 0.9623, 0.9162, 0.6383, 0.9007, 0.6345, 0.9027, 0.6281, 0.9172, 0.6351, 0.8698, 0.9462, 0.8864, 0.9459, 0.8864, 0.9623, 0.8698, 0.963, 0.9285, 0.483, 0.9323, 0.5, 0.9255, 0.4841, 0.9323, 0.6423, 0.9162, 0.6383, 0.9172, 0.6351, 0.8532, 0.9459, 0.8698, 0.9462, 0.8698, 0.963, 0.8532, 0.9623, 0.9249, 0.4667, 0.9285, 0.483, 0.9255, 0.4841, 0.9189, 0.4688, 0.8373, 0.9449, 0.8532, 0.9459, 0.8532, 0.9623, 0.8373, 0.9604, 0.8864, 0.9623, 0.9023, 0.9604, 0.9023, 0.9746, 0.8864, 0.9775, 0.9172, 0.6351, 0.9027, 0.6281, 0.9059, 0.6223, 0.9189, 0.6321, 0.8698, 0.963, 0.8864, 0.9623, 0.8864, 0.9775, 0.8698, 0.9784, 0.9255, 0.4841, 0.9323, 0.5, 0.9227, 0.4858, 0.9323, 0.6423, 0.9172, 0.6351, 0.9189, 0.6321, 0.8532, 0.9623, 0.8698, 0.963, 0.8698, 0.9784, 0.8532, 0.9775, 0.9189, 0.4688, 0.9255, 0.4841, 0.9227, 0.4858, 0.9134, 0.4722, 0.8373, 0.9604, 0.8532, 0.9623, 0.8532, 0.9775, 0.8373, 0.9746, 0.9128, 0.4548, 0.9189, 0.4688, 0.9134, 0.4722, 0.9048, 0.4597, 0.8226, 0.9572, 0.8373, 0.9604, 0.8373, 0.9746, 0.8226, 0.9701, 0.9075, 0.4425, 0.9128, 0.4548, 0.9048, 0.4597, 0.8973, 0.4487, 0.8097, 0.953, 0.8226, 0.9572, 0.8226, 0.9701, 0.8097, 0.9639, 0.917, 0.9572, 0.9299, 0.953, 0.9299, 0.9639, 0.917, 0.9701, 0.8894, 0.6217, 0.8777, 0.6161, 0.8836, 0.6054, 0.894, 0.6133, 0.9023, 0.9604, 0.917, 0.9572, 0.917, 0.9701, 0.9023, 0.9746, 0.9027, 0.6281, 0.8894, 0.6217, 0.894, 0.6133, 0.9059, 0.6223, 0.8226, 0.9701, 0.8373, 0.9746, 0.8373, 0.9872, 0.8226, 0.9813, 0.8973, 0.4487, 0.9048, 0.4597, 0.8978, 0.4661, 0.8884, 0.4569, 0.8836, 0.6054, 0.875, 0.5989, 0.8841, 0.588, 0.8913, 0.5961, 0.8911, 0.4397, 0.8973, 0.4487, 0.8884, 0.4569, 0.8807, 0.4493, 0.894, 0.6133, 0.8836, 0.6054, 0.8913, 0.5961, 0.9001, 0.606, 0.9023, 0.9746, 0.917, 0.9701, 0.917, 0.9813, 0.9023, 0.9872, 0.9059, 0.6223, 0.894, 0.6133, 0.9001, 0.606, 0.9101, 0.6173, 0.8864, 0.9775, 0.9023, 0.9746, 0.9023, 0.9872, 0.8864, 0.9907, 0.9189, 0.6321, 0.9059, 0.6223, 0.9101, 0.6173, 0.921, 0.6296, 0.8698, 0.9784, 0.8864, 0.9775, 0.8864, 0.9907, 0.8698, 0.992, 0.9227, 0.4858, 0.9323, 0.5, 0.9202, 0.4881, 0.9323, 0.6423, 0.9189, 0.6321, 0.921, 0.6296, 0.8532, 0.9775, 0.8698, 0.9784, 0.8698, 0.992, 0.8532, 0.9907, 0.9134, 0.4722, 0.9227, 0.4858, 0.9202, 0.4881, 0.9086, 0.4766, 0.8373, 0.9746, 0.8532, 0.9775, 0.8532, 0.9907, 0.8373, 0.9872, 0.9048, 0.4597, 0.9134, 0.4722, 0.9086, 0.4766, 0.8978, 0.4661, 0.921, 0.6296, 0.9101, 0.6173, 0.9152, 0.6132, 0.9236, 0.6275, 0.9921, 0.2136, 0.9911, 0.231, 0.9775, 0.231, 0.9783, 0.2136, 0.9202, 0.4881, 0.9323, 0.5, 0.9182, 0.4908, 0.9323, 0.6423, 0.921, 0.6296, 0.9236, 0.6275, 0.9911, 0.1962, 0.9921, 0.2136, 0.9783, 0.2136, 0.9775, 0.1962, 0.9086, 0.4766, 0.9202, 0.4881, 0.9182, 0.4908, 0.9047, 0.482, 0.988, 0.1794, 0.9911, 0.1962, 0.9775, 0.1962, 0.9752, 0.1794, 0.8978, 0.4661, 0.9086, 0.4766, 0.9047, 0.482, 0.8922, 0.4738, 0.983, 0.164, 0.988, 0.1794, 0.9752, 0.1794, 0.9715, 0.164, 0.8884, 0.4569, 0.8978, 0.4661, 0.8922, 0.4738, 0.8813, 0.4667, 0.9763, 0.1504, 0.983, 0.164, 0.9715, 0.164, 0.9665, 0.1504, 0.983, 0.2632, 0.9763, 0.2768, 0.9665, 0.2768, 0.9715, 0.2632, 0.9001, 0.606, 0.8913, 0.5961, 0.9007, 0.5886, 0.9075, 0.6001, 0.988, 0.2478, 0.983, 0.2632, 0.9715, 0.2632, 0.9752, 0.2478, 0.9101, 0.6173, 0.9001, 0.606, 0.9075, 0.6001, 0.9152, 0.6132, 0.9911, 0.231, 0.988, 0.2478, 0.9752, 0.2478, 0.9775, 0.231, 0.9665, 0.1504, 0.9715, 0.164, 0.9587, 0.164, 0.9556, 0.1504, 0.9715, 0.2632, 0.9665, 0.2768, 0.9556, 0.2768, 0.9587, 0.2632, 0.9075, 0.6001, 0.9007, 0.5886, 0.9113, 0.5831, 0.9158, 0.5958, 0.9752, 0.2478, 0.9715, 0.2632, 0.9587, 0.2632, 0.961, 0.2478, 0.9152, 0.6132, 0.9075, 0.6001, 0.9158, 0.5958, 0.9209, 0.6103, 0.9775, 0.231, 0.9752, 0.2478, 0.961, 0.2478, 0.9624, 0.231, 0.9236, 0.6275, 0.9152, 0.6132, 0.9209, 0.6103, 0.9265, 0.626, 0.9783, 0.2136, 0.9775, 0.231, 0.9624, 0.231, 0.9629, 0.2136, 0.9182, 0.4908, 0.9323, 0.5, 0.9168, 0.4938, 0.9323, 0.6423, 0.9236, 0.6275, 0.9265, 0.626, 0.9775, 0.1962, 0.9783, 0.2136, 0.9629, 0.2136, 0.9624, 0.1962, 0.9047, 0.482, 0.9182, 0.4908, 0.9168, 0.4938, 0.9019, 0.488, 0.9752, 0.1794, 0.9775, 0.1962, 0.9624, 0.1962, 0.961, 0.1794, 0.8922, 0.4738, 0.9047, 0.482, 0.9019, 0.488, 0.8881, 0.4825, 0.9715, 0.164, 0.9752, 0.1794, 0.961, 0.1794, 0.9587, 0.164, 0.8813, 0.4667, 0.8922, 0.4738, 0.8881, 0.4825, 0.8761, 0.4778, 0.9168, 0.4938, 0.9323, 0.5, 0.916, 0.4971, 0.9323, 0.6423, 0.9265, 0.626, 0.9297, 0.6251, 0.9624, 0.1962, 0.9629, 0.2136, 0.9466, 0.2136, 0.9464, 0.1962, 0.9019, 0.488, 0.9168, 0.4938, 0.916, 0.4971, 0.9003, 0.4944, 0.961, 0.1794, 0.9624, 0.1962, 0.9464, 0.1962, 0.9459, 0.1794, 0.8881, 0.4825, 0.9019, 0.488, 0.9003, 0.4944, 0.8858, 0.4919, 0.9587, 0.164, 0.961, 0.1794, 0.9459, 0.1794, 0.9452, 0.164, 0.8761, 0.4778, 0.8881, 0.4825, 0.8858, 0.4919, 0.8731, 0.4898, 0.9556, 0.1504, 0.9587, 0.164, 0.9452, 0.164, 0.9441, 0.1504, 0.9587, 0.2632, 0.9556, 0.2768, 0.9441, 0.2768, 0.9452, 0.2632, 0.9158, 0.5958, 0.9113, 0.5831, 0.9226, 0.58, 0.9247, 0.5933, 0.961, 0.2478, 0.9587, 0.2632, 0.9452, 0.2632, 0.9459, 0.2478, 0.9209, 0.6103, 0.9158, 0.5958, 0.9247, 0.5933, 0.9271, 0.6086, 0.9624, 0.231, 0.961, 0.2478, 0.9459, 0.2478, 0.9464, 0.231, 0.9265, 0.626, 0.9209, 0.6103, 0.9271, 0.6086, 0.9297, 0.6251, 0.9629, 0.2136, 0.9624, 0.231, 0.9464, 0.231, 0.9466, 0.2136, 0.9452, 0.2632, 0.9441, 0.2768, 0.9323, 0.2768, 0.9313, 0.2632, 0.9247, 0.5933, 0.9226, 0.58, 0.9344, 0.5792, 0.9339, 0.5927, 0.9459, 0.2478, 0.9452, 0.2632, 0.9313, 0.2632, 0.9306, 0.2478, 0.9271, 0.6086, 0.9247, 0.5933, 0.9339, 0.5927, 0.9334, 0.6081, 0.9464, 0.231, 0.9459, 0.2478, 0.9306, 0.2478, 0.9301, 0.231, 0.9297, 0.6251, 0.9271, 0.6086, 0.9334, 0.6081, 0.9329, 0.6249, 0.9466, 0.2136, 0.9464, 0.231, 0.9301, 0.231, 0.93, 0.2136, 0.916, 0.4971, 0.9323, 0.5, 0.9158, 0.5006, 0.9323, 0.6423, 0.9297, 0.6251, 0.9329, 0.6249, 0.9464, 0.1962, 0.9466, 0.2136, 0.93, 0.2136, 0.9301, 0.1962, 0.9003, 0.4944, 0.916, 0.4971, 0.9158, 0.5006, 0.8998, 0.5011, 0.9459, 0.1794, 0.9464, 0.1962, 0.9301, 0.1962, 0.9306, 0.1794, 0.8858, 0.4919, 0.9003, 0.4944, 0.8998, 0.5011, 0.8852, 0.5017, 0.9452, 0.164, 0.9459, 0.1794, 0.9306, 0.1794, 0.9313, 0.164, 0.8731, 0.4898, 0.8858, 0.4919, 0.8852, 0.5017, 0.8723, 0.5021, 0.9441, 0.1504, 0.9452, 0.164, 0.9313, 0.164, 0.9323, 0.1504, 0.8343, 0.8496, 0.8343, 0.4368, 0.8408, 0.4368, 0.8408, 0.8496, 0.8408, 0.8496, 0.8408, 0.4368, 0.8469, 0.4368, 0.8469, 0.8496, 0.8469, 0.8496, 0.8469, 0.4368, 0.8523, 0.4368, 0.8523, 0.8496, 0.8523, 0.8496, 0.8523, 0.4368, 0.857, 0.4368, 0.857, 0.8496, 0.5662, 0.4916, 0.5662, 0.9043, 0.5616, 0.9043, 0.5616, 0.4916, 0.5616, 0.4916, 0.5616, 0.9043, 0.5561, 0.9043, 0.5561, 0.4916, 0.5561, 0.4916, 0.5561, 0.9043, 0.55, 0.9043, 0.55, 0.4916, 0.55, 0.4916, 0.55, 0.9043, 0.5435, 0.9043, 0.5435, 0.4916, 0.5435, 0.4916, 0.5435, 0.9043, 0.5369, 0.9043, 0.5369, 0.4916, 0.5369, 0.4916, 0.5369, 0.9043, 0.5305, 0.9043, 0.5305, 0.4916, 0.5305, 0.4916, 0.5305, 0.9043, 0.5244, 0.9043, 0.5244, 0.4916, 0.5244, 0.4916, 0.5244, 0.9043, 0.519, 0.9043, 0.519, 0.4916, 0.7472, 0.9022, 0.7472, 0.4895, 0.7518, 0.4895, 0.7518, 0.9022, 0.7518, 0.9022, 0.7518, 0.4895, 0.7573, 0.4895, 0.7573, 0.9022, 0.7573, 0.9022, 0.7573, 0.4895, 0.7634, 0.4895, 0.7634, 0.9022, 0.7634, 0.9022, 0.7634, 0.4895, 0.7699, 0.4895, 0.7699, 0.9022, 0.7699, 0.9022, 0.7699, 0.4895, 0.7765, 0.4895, 0.7765, 0.9022, 0.7765, 0.9022, 0.7765, 0.4895, 0.7829, 0.4895, 0.7829, 0.9022, 0.7829, 0.9022, 0.7829, 0.4895, 0.789, 0.4895, 0.789, 0.9022, 0.789, 0.9022, 0.789, 0.4895, 0.7945, 0.4895, 0.7945, 0.9022, 0.8097, 0.4208, 0.8097, 0.008039, 0.8148, 0.008039, 0.8148, 0.4208, 0.8148, 0.4208, 0.8148, 0.008039, 0.8206, 0.008039, 0.8206, 0.4208, 0.8206, 0.4208, 0.8206, 0.008039, 0.8269, 0.008039, 0.8269, 0.4208, 0.8269, 0.4208, 0.8269, 0.008039, 0.8335, 0.008039, 0.8335, 0.4208, 0.8335, 0.4208, 0.8335, 0.008039, 0.84, 0.008039, 0.84, 0.4208, 0.84, 0.4208, 0.84, 0.008039, 0.8463, 0.008039, 0.8463, 0.4208, 0.8463, 0.4208, 0.8463, 0.008039, 0.8521, 0.008039, 0.8521, 0.4208, 0.8521, 0.4208, 0.8521, 0.008039, 0.8572, 0.008039, 0.8572, 0.4208, 0.8097, 0.8496, 0.8097, 0.4368, 0.8152, 0.4368, 0.8152, 0.8496, 0.8152, 0.8496, 0.8152, 0.4368, 0.8213, 0.4368, 0.8213, 0.8496, 0.7932, 0.9432, 0.7945, 0.95, 0.7945, 0.9569, 0.7932, 0.9637, 0.7906, 0.9701, 0.787, 0.9758, 0.7823, 0.9807, 0.7769, 0.9846, 0.7708, 0.9872, 0.7643, 0.9886, 0.7577, 0.9886, 0.7513, 0.9872, 0.7452, 0.9846, 0.7397, 0.9807, 0.7351, 0.9758, 0.7314, 0.9701, 0.7289, 0.9637, 0.7276, 0.9569, 0.7276, 0.95, 0.7289, 0.9432, 0.7314, 0.9368, 0.7351, 0.931, 0.7397, 0.9261, 0.7452, 0.9223, 0.7513, 0.9196, 0.7577, 0.9183, 0.7643, 0.9183, 0.7708, 0.9196, 0.7769, 0.9223, 0.7823, 0.9261, 0.787, 0.931, 0.7906, 0.9368, 0.8213, 0.8496, 0.8213, 0.4368, 0.8277, 0.4368, 0.8277, 0.8496, 0.8277, 0.8496, 0.8277, 0.4368, 0.8343, 0.4368, 0.8343, 0.8496, 0.8846, 0.3553, 0.88, 0.3504, 0.8763, 0.3446, 0.8738, 0.3382, 0.8725, 0.3315, 0.8725, 0.3245, 0.8738, 0.3177, 0.8763, 0.3113, 0.88, 0.3056, 0.8846, 0.3007, 0.8901, 0.2968, 0.8962, 0.2942, 0.9026, 0.2928, 0.9092, 0.2928, 0.9157, 0.2942, 0.9218, 0.2968, 0.9272, 0.3007, 0.9319, 0.3056, 0.9356, 0.3113, 0.9381, 0.3177, 0.9394, 0.3245, 0.9394, 0.3315, 0.9381, 0.3382, 0.9356, 0.3446, 0.9319, 0.3504, 0.9272, 0.3553, 0.9218, 0.3591, 0.9157, 0.3618, 0.9092, 0.3631, 0.9026, 0.3631, 0.8962, 0.3618, 0.8901, 0.3591, 0.007644, 0.4916, 0.4521, 0.4916, 0.4521, 0.959, 0.007644, 0.959, 0.4521, 0.4755, 0.007644, 0.4755, 0.007644, 0.008039, 0.4521, 0.008039, 0.7945, 0.4734, 0.6956, 0.4734, 0.6956, 0.008039, 0.7945, 0.008039, 0.6803, 0.4734, 0.5815, 0.4734, 0.5815, 0.008039, 0.6803, 0.008039, 0.5662, 0.4755, 0.4674, 0.4755, 0.4674, 0.008039, 0.5662, 0.008039, 0.5815, 0.4895, 0.6803, 0.4895, 0.6803, 0.9548, 0.5815, 0.9548])
me_sphere.materials.append(mat_material_001)
me_sphere.use_remesh_preserve_volume = False
me_sphere.use_remesh_preserve_attributes = False
me_sphere.use_mirror_vertex_groups = False
me_sphere.update()

# ---- objects
ob_sphere = bpy.data.objects.new('Sphere', me_sphere)

# ---- transforms, parenting, visibility, modifiers, constraints
ob_sphere.location = (0.0, 0.0, 2.106)
ob_sphere.scale = (0.3822, 0.3822, 0.3822)
ob_sphere.lineart.crease_threshold = 0.0

# ---- collection membership
col_collection_1.objects.link(ob_sphere)

# ---- scene / render settings (as saved in the file)
scene.frame_start = 1; scene.frame_end = 250; scene.frame_set(1)
scene.render.engine = 'CYCLES'
scene.render.resolution_percentage = 50
scene.render.dither_intensity = 0.0
scene.cycles.use_denoising = False
scene.cycles.samples = 128
scene.cycles.sampling_pattern = 'TABULATED_SOBOL'
scene.cycles.use_adaptive_sampling = False
scene.cycles.use_light_tree = False
scene.cycles.blur_glossy = 0.0
scene.cycles.sample_clamp_indirect = 0.0
scene.view_settings.view_transform = 'Standard'
bpy.context.view_layer.update()

# ---- added for rendering (the .blend has no active camera and no usable light): camera, sun
cam_auto = bpy.data.cameras.new('AutoCamera')
cam_auto.lens = 50.0
cam_auto.sensor_width = 36.0
cam_auto.clip_end = 1000.0
ob_auto_camera = bpy.data.objects.new('AutoCamera', cam_auto)
scene.collection.objects.link(ob_auto_camera)
ob_auto_camera.location = (3.59613, -4.31536, 4.0324)
ob_auto_camera.rotation_euler = (1.09748, -7.21219e-08, 0.694738)
scene.camera = ob_auto_camera
light_auto_sun = bpy.data.lights.new('AutoSun', 'SUN')
light_auto_sun.energy = 3.0
light_auto_sun.angle = 0.0523599
ob_auto_sun = bpy.data.objects.new('AutoSun', light_auto_sun)
scene.collection.objects.link(ob_auto_sun)
ob_auto_sun.rotation_euler = (0.872665, 0.174533, 0.523599)
bpy.context.view_layer.update()
